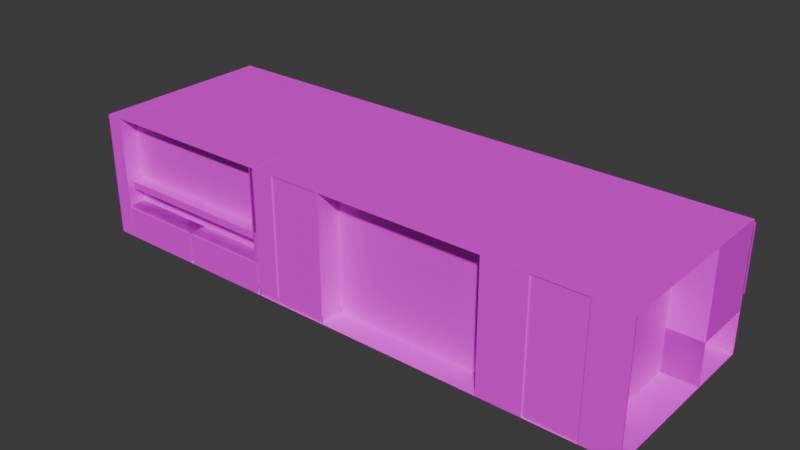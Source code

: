 # Source: lounge_room.blend  (saved by Blender 4.2.66; exported with 4.5.12 LTS)
import bpy
from mathutils import Matrix  # noqa: F401  (used for matrix-valued properties, if any)

bpy.ops.wm.read_factory_settings(use_empty=True)
scene = bpy.context.scene
scene.name = 'Scene'

# ---- collections
col_collection = bpy.data.collections.new('Collection'); scene.collection.children.link(col_collection)

# ---- images (referenced by path relative to the original .blend; pixels are not part of the script)
import os
ASSET_DIR = os.environ.get("B2B_ASSET_DIR", "")  # directory of the original .blend (textures are referenced by path, not embedded)
HERE = os.path.dirname(os.path.abspath(__file__))  # packed textures are extracted next to this script under _unpacked/

def load_image(name, relpath, width, height, colorspace="sRGB"):
    """Load a texture the original file referenced (path relative to the .blend, or extracted next to this script)."""
    p = next((c for c in (os.path.join(HERE, relpath), os.path.join(ASSET_DIR, relpath)) if relpath and os.path.exists(c)), "")
    if p:
        img = bpy.data.images.load(p, check_existing=True)
        img.name = name
    else:  # same state as the original file: an image datablock whose file is absent (Cycles renders it pink)
        img = bpy.data.images.new(name, width, height)
        img.source = "FILE"
        img.filepath = "//" + (relpath or name)
    img.colorspace_settings.name = colorspace
    return img
img_white_plaster_jpg = load_image('white_plaster.jpg', 'Textures/white_plaster.jpg', 1024, 1024, 'sRGB')
img_dark_wood_jpg = load_image('dark_wood.jpg', 'Textures/dark_wood.jpg', 1024, 1024, 'sRGB')
img_grey_carpet_jpg = load_image('grey_carpet.jpg', 'Textures/grey_carpet.jpg', 1024, 1024, 'sRGB')
img_flat_grey_carpet_jpg = load_image('flat_grey_carpet.jpg', 'Textures/flat_grey_carpet.jpg', 1024, 1024, 'sRGB')
img_grey_metal_jpg = load_image('grey_metal.jpg', 'Textures/grey_metal.jpg', 1024, 1024, 'sRGB')
img_light_wood_planks_jpg = load_image('light_wood_planks.jpg', 'Textures/light_wood_planks.jpg', 1024, 1024, 'sRGB')
img_granite_jpg = load_image('granite.jpg', 'Textures/granite.jpg', 1024, 1024, 'sRGB')
img_black_metal_jpg = load_image('black_metal.jpg', 'Textures/black_metal.jpg', 1024, 1024, 'sRGB')
img_glass_jpg = load_image('glass.jpg', 'Textures/glass.jpg', 1024, 1024, 'sRGB')
img_plaster_brick_jpg = load_image('plaster_brick.jpg', 'Textures/plaster_brick.jpg', 1024, 1024, 'sRGB')
img_clean_plaster_jpg = load_image('clean_plaster.jpg', 'Textures/clean_plaster.jpg', 1024, 1024, 'sRGB')

# ---- materials (node trees are filled in below, after node groups)
mat_white_plaster = bpy.data.materials.new('white_plaster')
mat_white_plaster.alpha_threshold = 0.0
mat_white_plaster.roughness = 0.5
mat_white_plaster.line_color = (0.0, 0.0, 0.0, 1.0)
mat_dark_wood = bpy.data.materials.new('dark_wood')
mat_grey_carpet = bpy.data.materials.new('grey_carpet')
mat_flat_grey_carpet = bpy.data.materials.new('flat_grey_carpet')
mat_grey_metal = bpy.data.materials.new('grey_metal')
mat_light_wood_planks = bpy.data.materials.new('light_wood_planks')
mat_granite = bpy.data.materials.new('granite')
mat_black_metal = bpy.data.materials.new('black_metal')
mat_glass = bpy.data.materials.new('glass')
mat_plaster_brick = bpy.data.materials.new('plaster_brick')
mat_clean_plaster = bpy.data.materials.new('clean_plaster')

# ---- material node trees
mat_white_plaster.use_nodes = True; mat_white_plaster.node_tree.nodes.clear()
_N = mat_white_plaster.node_tree.nodes; _L = mat_white_plaster.node_tree.links
n0 = _N.new('ShaderNodeOutputMaterial'); n0.name = 'Material Output'; n0.location = (300, 300)
n1 = _N.new('ShaderNodeBsdfPrincipled'); n1.name = 'Principled BSDF'; n1.location = (10, 300)
n1.inputs[3].default_value = 1.45
n2 = _N.new('ShaderNodeTexImage'); n2.name = 'Image Texture'; n2.location = (-280, 271)
n2.image = img_white_plaster_jpg
_L.new(n1.outputs[0], n0.inputs[0])
_L.new(n2.outputs[0], n1.inputs[0])
n0.is_active_output = True
mat_dark_wood.use_nodes = True; mat_dark_wood.node_tree.nodes.clear()
_N = mat_dark_wood.node_tree.nodes; _L = mat_dark_wood.node_tree.links
n0 = _N.new('ShaderNodeBsdfPrincipled'); n0.name = 'Principled BSDF'; n0.location = (10, 300)
n1 = _N.new('ShaderNodeOutputMaterial'); n1.name = 'Material Output'; n1.location = (300, 300)
n2 = _N.new('ShaderNodeTexImage'); n2.name = 'Image Texture'; n2.location = (-280, 271)
n2.image = img_dark_wood_jpg
_L.new(n0.outputs[0], n1.inputs[0])
_L.new(n2.outputs[0], n0.inputs[0])
n1.is_active_output = True
mat_grey_carpet.use_nodes = True; mat_grey_carpet.node_tree.nodes.clear()
_N = mat_grey_carpet.node_tree.nodes; _L = mat_grey_carpet.node_tree.links
n0 = _N.new('ShaderNodeBsdfPrincipled'); n0.name = 'Principled BSDF'; n0.location = (10, 300)
n1 = _N.new('ShaderNodeOutputMaterial'); n1.name = 'Material Output'; n1.location = (300, 300)
n2 = _N.new('ShaderNodeTexImage'); n2.name = 'Image Texture'; n2.location = (-280, 271)
n2.image = img_grey_carpet_jpg
_L.new(n0.outputs[0], n1.inputs[0])
_L.new(n2.outputs[0], n0.inputs[0])
n1.is_active_output = True
mat_flat_grey_carpet.use_nodes = True; mat_flat_grey_carpet.node_tree.nodes.clear()
_N = mat_flat_grey_carpet.node_tree.nodes; _L = mat_flat_grey_carpet.node_tree.links
n0 = _N.new('ShaderNodeBsdfPrincipled'); n0.name = 'Principled BSDF'; n0.location = (10, 300)
n1 = _N.new('ShaderNodeOutputMaterial'); n1.name = 'Material Output'; n1.location = (300, 300)
n2 = _N.new('ShaderNodeTexImage'); n2.name = 'Image Texture'; n2.location = (-280, 271)
n2.image = img_flat_grey_carpet_jpg
_L.new(n0.outputs[0], n1.inputs[0])
_L.new(n2.outputs[0], n0.inputs[0])
n1.is_active_output = True
mat_grey_metal.use_nodes = True; mat_grey_metal.node_tree.nodes.clear()
_N = mat_grey_metal.node_tree.nodes; _L = mat_grey_metal.node_tree.links
n0 = _N.new('ShaderNodeBsdfPrincipled'); n0.name = 'Principled BSDF'; n0.location = (10, 300)
n1 = _N.new('ShaderNodeOutputMaterial'); n1.name = 'Material Output'; n1.location = (300, 300)
n2 = _N.new('ShaderNodeTexImage'); n2.name = 'Image Texture'; n2.location = (-280, 271)
n2.image = img_grey_metal_jpg
_L.new(n0.outputs[0], n1.inputs[0])
_L.new(n2.outputs[0], n0.inputs[0])
n1.is_active_output = True
mat_light_wood_planks.use_nodes = True; mat_light_wood_planks.node_tree.nodes.clear()
_N = mat_light_wood_planks.node_tree.nodes; _L = mat_light_wood_planks.node_tree.links
n0 = _N.new('ShaderNodeBsdfPrincipled'); n0.name = 'Principled BSDF'; n0.location = (10, 300)
n1 = _N.new('ShaderNodeOutputMaterial'); n1.name = 'Material Output'; n1.location = (300, 300)
n2 = _N.new('ShaderNodeTexImage'); n2.name = 'Image Texture'; n2.location = (-280, 271)
n2.image = img_light_wood_planks_jpg
_L.new(n0.outputs[0], n1.inputs[0])
_L.new(n2.outputs[0], n0.inputs[0])
n1.is_active_output = True
mat_granite.use_nodes = True; mat_granite.node_tree.nodes.clear()
_N = mat_granite.node_tree.nodes; _L = mat_granite.node_tree.links
n0 = _N.new('ShaderNodeBsdfPrincipled'); n0.name = 'Principled BSDF'; n0.location = (10, 300)
n1 = _N.new('ShaderNodeOutputMaterial'); n1.name = 'Material Output'; n1.location = (300, 300)
n2 = _N.new('ShaderNodeTexImage'); n2.name = 'Image Texture'; n2.location = (-280, 271)
n2.image = img_granite_jpg
_L.new(n0.outputs[0], n1.inputs[0])
_L.new(n2.outputs[0], n0.inputs[0])
n1.is_active_output = True
mat_black_metal.use_nodes = True; mat_black_metal.node_tree.nodes.clear()
_N = mat_black_metal.node_tree.nodes; _L = mat_black_metal.node_tree.links
n0 = _N.new('ShaderNodeBsdfPrincipled'); n0.name = 'Principled BSDF'; n0.location = (10, 300)
n1 = _N.new('ShaderNodeOutputMaterial'); n1.name = 'Material Output'; n1.location = (300, 300)
n2 = _N.new('ShaderNodeTexImage'); n2.name = 'Image Texture'; n2.location = (-280, 271)
n2.image = img_black_metal_jpg
_L.new(n0.outputs[0], n1.inputs[0])
_L.new(n2.outputs[0], n0.inputs[0])
n1.is_active_output = True
mat_glass.use_nodes = True; mat_glass.node_tree.nodes.clear()
_N = mat_glass.node_tree.nodes; _L = mat_glass.node_tree.links
n0 = _N.new('ShaderNodeBsdfPrincipled'); n0.name = 'Principled BSDF'; n0.location = (10, 300)
n1 = _N.new('ShaderNodeOutputMaterial'); n1.name = 'Material Output'; n1.location = (300, 300)
n2 = _N.new('ShaderNodeTexImage'); n2.name = 'Image Texture'; n2.location = (-280, 271)
n2.image = img_glass_jpg
_L.new(n0.outputs[0], n1.inputs[0])
_L.new(n2.outputs[0], n0.inputs[0])
n1.is_active_output = True
mat_plaster_brick.use_nodes = True; mat_plaster_brick.node_tree.nodes.clear()
_N = mat_plaster_brick.node_tree.nodes; _L = mat_plaster_brick.node_tree.links
n0 = _N.new('ShaderNodeBsdfPrincipled'); n0.name = 'Principled BSDF'; n0.location = (10, 300)
n1 = _N.new('ShaderNodeOutputMaterial'); n1.name = 'Material Output'; n1.location = (300, 300)
n2 = _N.new('ShaderNodeTexImage'); n2.name = 'Image Texture'; n2.location = (-280, 271)
n2.image = img_plaster_brick_jpg
_L.new(n0.outputs[0], n1.inputs[0])
_L.new(n2.outputs[0], n0.inputs[0])
n1.is_active_output = True
mat_clean_plaster.use_nodes = True; mat_clean_plaster.node_tree.nodes.clear()
_N = mat_clean_plaster.node_tree.nodes; _L = mat_clean_plaster.node_tree.links
n0 = _N.new('ShaderNodeBsdfPrincipled'); n0.name = 'Principled BSDF'; n0.location = (10, 300)
n1 = _N.new('ShaderNodeOutputMaterial'); n1.name = 'Material Output'; n1.location = (300, 300)
n2 = _N.new('ShaderNodeTexImage'); n2.name = 'Image Texture'; n2.location = (-280, 271)
n2.image = img_clean_plaster_jpg
_L.new(n0.outputs[0], n1.inputs[0])
_L.new(n2.outputs[0], n0.inputs[0])
n1.is_active_output = True

# ---- world
world_world = bpy.data.worlds.new('World'); scene.world = world_world
world_world.use_nodes = True; world_world.node_tree.nodes.clear()
_N = world_world.node_tree.nodes; _L = world_world.node_tree.links
n0 = _N.new('ShaderNodeOutputWorld'); n0.name = 'World Output'; n0.location = (300, 300)
n1 = _N.new('ShaderNodeBackground'); n1.name = 'Background'; n1.location = (10, 300)
n1.inputs[0].default_value = (0.05088, 0.05088, 0.05088, 1.0)
_L.new(n1.outputs[0], n0.inputs[0])
n0.is_active_output = True
world_world.color = (0.05088, 0.05088, 0.05088)
world_world.sun_shadow_jitter_overblur = 0.0

# ---- meshes
me_plane = bpy.data.meshes.new('Plane')
me_plane.from_pydata([(-2.7, -3.953, 0.0), (2.7, -3.953, 0.0), (-2.7, 3.953, 0.0), (2.7, 3.953, 0.0), (2.454, -3.953, -1.853e-07), (2.454, 3.953, -1.853e-07), (-2.7, -1.843, 0.0), (2.7, -1.843, 0.0), (2.454, -1.843, -1.853e-07), (-2.7, -1.843, 0.73), (-2.7, -3.953, 0.73), (2.454, -3.953, 0.73), (2.7, -3.953, 0.73), (2.7, -1.843, 0.73), (2.454, -1.843, 0.73), (2.454, -3.953, 0.77), (2.7, -3.953, 0.77), (2.7, -1.843, 0.77), (2.454, -1.843, 0.77), (2.7, -1.803, 0.0), (2.454, -1.803, -1.853e-07), (2.7, -1.803, 0.73), (2.454, -1.803, 0.73), (2.7, -1.803, 0.73), (2.454, -1.803, 0.73), (2.7, -1.803, 0.77), (2.454, -1.803, 0.77)], [], [(8, 7, 3, 5), (6, 8, 5, 2), (1, 7, 13, 12), (8, 6, 9, 14), (10, 11, 14, 9), (14, 11, 15, 18), (0, 4, 11, 10), (8, 14, 22, 20), (6, 0, 10, 9), (4, 1, 12, 11), (15, 16, 17, 18), (12, 13, 17, 16), (11, 12, 16, 15), (18, 17, 25, 26), (19, 20, 22, 21), (7, 8, 20, 19), (13, 7, 19, 21), (23, 24, 26, 25), (17, 13, 23, 25), (13, 14, 24, 23), (14, 18, 26, 24)])
me_plane.polygons.foreach_set('material_index', [1, 3, 0, 0, 0, 1, 0, 1, 0, 0, 1, 0, 0, 1, 1, 0, 0, 1, 0, 0, 1])
_uv = me_plane.uv_layers.new(name='UVMap')
_uv.uv.foreach_set('vector', [0.0, 0.0, 0.5, 0.0, 0.5, 1.0, 0.0, 1.0, 0.0, 1.0, 8.944e-08, 0.0, 1.0, 5.66e-08, 1.0, 1.0, 0.0, 0.0, 0.0, 0.0, 0.0, 0.0, 0.0, 0.0, 0.8333, 0.551, 0.1667, 0.551, 0.1667, 0.4094, 0.8333, 0.4094, 0.1667, 0.0, 0.8333, 0.0, 0.8333, 0.4094, 0.1667, 0.4094, 0.6439, 0.5008, 0.6439, 0.7064, 0.5, 0.7064, 0.5, 0.5008, 0.0, 0.0, 0.0, 0.0, 0.0, 0.0, 0.0, 0.0, 0.5, 0.8324, 0.5, 0.7064, 0.5813, 0.7064, 0.5813, 0.8324, 0.0, 0.0, 0.0, 0.0, 0.0, 0.0, 0.0, 0.0, 0.0, 0.0, 0.0, 0.0, 0.0, 0.0, 0.0, 0.0, 0.5, 0.0, 1.0, 0.0, 1.0, 0.364, 0.5, 0.364, 0.0, 0.0, 0.0, 0.0, 0.0, 0.0, 0.0, 0.0, 0.0, 0.0, 0.0, 0.0, 0.0, 0.0, 0.0, 0.0, 0.5, 0.364, 1.0, 0.364, 1.0, 0.3709, 0.5, 0.3709, 1.0, 0.4969, 0.5, 0.4969, 0.5, 0.3709, 1.0, 0.3709, 1.0, 0.5, 0.5, 0.5, 0.5, 0.5, 1.0, 0.5, 0.0, 0.0, 0.0, 0.0, 0.0, 0.0, 0.0, 0.0, 0.6439, 0.8324, 0.6439, 0.8563, 0.5, 0.8563, 0.5, 0.8324, 0.0, 0.0, 0.0, 0.0, 0.0, 0.0, 0.0, 0.0, 0.0, 0.0, 0.0, 0.0, 0.0, 0.0, 0.0, 0.0, 0.6439, 0.5008, 0.5, 0.5008, 0.5, 0.4969, 0.6439, 0.4969])
me_plane.materials.append(mat_white_plaster)
me_plane.materials.append(mat_dark_wood)
me_plane.materials.append(mat_grey_carpet)
me_plane.materials.append(mat_flat_grey_carpet)
me_plane.update()
me_plane_001 = bpy.data.meshes.new('Plane.001')
me_plane_001.from_pydata([(-2.7, -7.906, -9.537e-07), (2.7, -7.906, -9.537e-07), (-2.7, 0.0, -9.537e-07), (2.7, 0.0, -9.537e-07), (-2.7, -5.284, -1.155e-06), (2.7, -5.284, -1.155e-06), (2.7, -5.284, 1.456), (2.7, -5.538e-08, 1.456), (-2.7, -5.538e-08, 1.456), (-2.7, -5.284, 1.456), (0.894, -7.906, -8.862e-07), (0.894, -1.019e-14, -8.862e-07), (0.894, -5.284, -1.087e-06), (0.894, -5.538e-08, 1.456), (0.894, -5.284, 1.456), (0.894, -7.906, 1.456), (2.7, -7.906, 1.456), (2.7, -5.284, 1.456), (0.894, -5.284, 1.456)], [], [(12, 5, 6, 14), (5, 12, 18, 17), (14, 6, 7, 13), (2, 4, 9, 8), (5, 3, 7, 6), (11, 2, 8, 13), (3, 11, 13, 7), (9, 14, 13, 8), (0, 10, 12, 4), (4, 12, 14, 9), (15, 16, 17, 18), (12, 10, 15, 18), (1, 5, 17, 16), (10, 1, 16, 15)])
me_plane_001.polygons.foreach_set('material_index', [0, 0, 1, 0, 0, 0, 0, 1, 0, 1, 1, 1, 0, 0])
_uv = me_plane_001.uv_layers.new(name='UVMap')
_uv.uv.foreach_set('vector', [0.5, 0.5, 1.0, 0.5, 1.0, 0.5, 0.5, 0.5, 1.0, 0.5, 0.5, 0.5, 0.5, 0.5, 1.0, 0.5, 6.274e-08, 0.3344, 1.255e-07, 0.0, 0.5644, 3.808e-08, 0.5644, 0.3344, 0.0, 0.0, 0.0, 0.0, 0.0, 0.0, 0.0, 0.0, 0.0, 0.0, 0.0, 0.0, 0.0, 0.0, 0.0, 0.0, 0.0, 0.0, 0.0, 0.0, 0.0, 0.0, 0.0, 0.0, 0.0, 0.0, 0.0, 0.0, 0.0, 0.0, 0.0, 0.0, 0.0, 1.0, 6.274e-08, 0.3344, 0.5644, 0.3344, 0.5644, 1.0, 0.0, 0.0, 0.5, 0.0, 0.5, 0.5, 0.0, 0.5, 0.5644, 0.6656, 0.5644, 1.711e-08, 0.7199, 6.611e-09, 0.7199, 0.6656, 0.5644, 1.0, 0.5644, 0.6656, 0.8445, 0.6656, 0.8445, 1.0, 0.8445, 0.4856, 0.8445, 3.132e-08, 1.0, 2.083e-08, 1.0, 0.4856, 0.0, 0.0, 0.0, 0.0, 0.0, 0.0, 0.0, 0.0, 0.0, 0.0, 0.0, 0.0, 0.0, 0.0, 0.0, 0.0])
me_plane_001.materials.append(mat_white_plaster)
me_plane_001.materials.append(mat_grey_metal)
me_plane_001.update()
me_plane_002 = bpy.data.meshes.new('Plane.002')
me_plane_002.from_pydata([(-2.7, 0.0, -2.145e-06), (2.7, 0.0, -2.145e-06), (-2.7, -24.41, -3.225e-06), (2.7, -24.41, -3.225e-06), (-2.7, -23.68, -4.919e-06), (2.7, -23.68, -4.919e-06), (-2.7, -16.1, -4.362e-06), (2.7, -16.1, -4.362e-06), (-2.7, -15.91, -4.784e-06), (2.7, -15.91, -4.784e-06), (2.454, -1.853e-07, -2.145e-06), (2.454, -24.41, -3.225e-06), (2.454, -23.68, -4.919e-06), (2.454, -16.1, -4.362e-06), (2.454, -15.91, -4.784e-06), (2.7, -15.91, -1.546), (2.7, -16.1, -1.546), (2.454, -16.1, -1.546), (-2.7, -16.1, -1.546), (-2.7, -15.91, -1.546), (2.454, -15.91, -1.546), (-2.7, -14.93, -4.822e-06), (2.7, -14.93, -4.822e-06), (2.454, -14.93, -4.822e-06), (-2.7, -12.76, -4.515e-06), (2.7, -12.76, -4.515e-06), (2.454, -12.76, -4.515e-06), (-2.7, -12.61, -4.543e-06), (2.7, -12.61, -4.543e-06), (2.454, -12.61, -4.543e-06), (-2.7, -1.456, -2.4e-06), (2.7, -1.456, -2.4e-06), (2.454, -1.456, -2.4e-06), (2.7, -1.538, -2.401e-06), (2.454, -1.538, -2.401e-06), (-2.7, -1.538, -2.401e-06), (2.7, -3.708, -2.817e-06), (2.454, -3.708, -2.817e-06), (-2.7, -3.708, -2.817e-06), (2.7, -5.576, -3.177e-06), (2.454, -5.576, -3.177e-06), (-2.7, -5.576, -3.177e-06), (2.7, -5.576, -1.036), (2.7, -12.61, -1.036), (2.454, -5.576, -1.036), (2.454, -12.61, -1.036), (-2.7, -12.61, -1.036), (-2.7, -5.576, -1.036), (2.7, -12.76, -0.04), (2.7, -14.93, -0.04), (2.454, -12.76, -0.04), (2.454, -14.93, -0.04), (-2.7, -14.93, -0.04), (-2.7, -12.76, -0.04), (-2.7, -3.708, -0.04), (-2.7, -1.538, -0.04), (2.7, -1.538, -0.04), (2.454, -1.538, -0.04), (2.7, -3.708, -0.04), (2.454, -3.708, -0.04), (1.334, -24.41, -3.225e-06), (1.334, -23.68, -4.919e-06), (1.334, -16.1, -4.362e-06), (1.334, -15.91, -4.784e-06), (1.334, -2.026e-07, -2.145e-06), (1.334, -16.1, -1.546), (1.334, -15.91, -1.546), (1.334, -14.93, -4.822e-06), (1.334, -12.76, -4.515e-06), (1.334, -12.61, -4.543e-06), (1.334, -1.456, -2.4e-06), (1.334, -1.538, -2.401e-06), (1.334, -3.708, -2.817e-06), (1.334, -5.576, -3.177e-06), (1.334, -12.61, -1.036), (1.334, -5.576, -1.036), (1.334, -14.93, -0.04), (1.334, -12.76, -0.04), (1.334, -1.538, -0.04), (1.334, -3.708, -0.04), (1.264, -24.41, -3.225e-06), (1.264, -23.68, -4.919e-06), (1.264, -16.1, -4.362e-06), (1.264, -15.91, -4.784e-06), (1.264, -16.1, -1.546), (1.264, -15.91, -1.546), (1.264, -14.93, -4.822e-06), (1.264, -12.76, -4.515e-06), (1.264, -12.61, -4.543e-06), (1.264, -1.456, -2.4e-06), (1.264, -1.538, -2.401e-06), (1.264, -3.708, -2.817e-06), (1.264, -5.576, -3.177e-06), (1.264, -12.61, -1.036), (1.264, -5.576, -1.036), (1.264, -14.93, -0.04), (1.264, -12.76, -0.04), (1.264, -1.538, -0.04), (1.264, -3.708, -0.04), (1.264, -2.483e-07, -2.145e-06), (1.334, -16.1, -1.546), (1.334, -23.68, -1.546), (1.264, -23.68, -1.546), (1.264, -16.1, -1.546), (1.192, -23.61, -0.736), (-2.628, -23.61, -0.736), (-2.628, -16.18, -0.736), (1.192, -16.18, -0.736), (0.526, -24.41, -3.225e-06), (0.526, -23.68, -4.919e-06), (0.526, -16.1, -4.362e-06), (0.526, -15.91, -4.784e-06), (0.526, -16.1, -1.546), (0.526, -15.91, -1.546), (0.526, -14.93, -4.822e-06), (0.526, -12.76, -4.515e-06), (0.526, -12.61, -4.543e-06), (0.526, -1.456, -2.4e-06), (0.526, -1.538, -2.401e-06), (0.526, -3.708, -2.817e-06), (0.526, -5.576, -3.177e-06), (0.526, -12.61, -1.036), (0.526, -5.576, -1.036), (0.526, -14.93, -0.04), (0.526, -12.76, -0.04), (0.526, -1.538, -0.04), (0.526, -3.708, -0.04), (0.526, -2.181e-07, -2.145e-06), (0.4459, -23.53, -0.736), (0.4459, -16.26, -0.736), (0.054, -24.41, -3.225e-06), (0.054, -23.68, -4.919e-06), (0.054, -16.1, -4.362e-06), (0.054, -15.91, -4.784e-06), (0.054, -16.1, -1.546), (0.054, -15.91, -1.546), (0.054, -14.93, -4.822e-06), (0.054, -12.76, -4.515e-06), (0.054, -12.61, -4.543e-06), (0.054, -1.456, -2.4e-06), (0.054, -1.538, -2.401e-06), (0.054, -3.708, -2.817e-06), (0.054, -5.576, -3.177e-06), (0.054, -12.61, -1.036), (0.054, -5.576, -1.036), (0.054, -14.93, -0.04), (0.054, -12.76, -0.04), (0.054, -1.538, -0.04), (0.054, -3.708, -0.04), (0.1341, -23.53, -0.736), (0.1341, -16.26, -0.736), (0.054, -1.952e-07, -2.145e-06), (0.054, -23.68, -0.736), (-2.7, -23.68, -0.736), (-2.7, -16.1, -0.736), (0.054, -16.1, -0.736), (1.264, -16.1, -0.736), (1.264, -23.68, -0.736), (0.526, -23.68, -0.736), (0.526, -16.1, -0.736), (0.526, -16.18, -0.736), (0.526, -23.61, -0.736), (0.054, -16.18, -0.736), (0.054, -23.61, -0.736), (0.4459, -16.26, -0.17), (0.4459, -23.53, -0.17), (0.1341, -16.26, -0.17), (0.1341, -23.53, -0.17), (2.7, -19.83, -4.768e-06), (2.7, -19.96, -4.53e-06), (-2.7, -19.96, -4.53e-06), (-2.7, -19.83, -4.768e-06), (2.454, -19.83, -4.768e-06), (2.454, -19.96, -4.53e-06), (1.334, -19.83, -4.768e-06), (1.334, -19.96, -4.53e-06), (1.264, -19.83, -4.768e-06), (1.264, -19.96, -4.53e-06), (1.334, -19.83, -1.546), (1.334, -19.96, -1.546), (1.264, -19.83, -1.546), (1.264, -19.96, -1.546), (-2.7, -19.96, -0.736), (-2.7, -19.83, -0.736), (1.264, -19.83, -0.736), (1.264, -19.96, -0.736), (0.526, -19.83, -0.736), (0.526, -19.96, -0.736), (0.054, -19.83, -0.736), (0.054, -19.96, -0.736), (-2.628, -19.96, -0.736), (-2.628, -19.83, -0.736), (1.192, -19.83, -0.736), (1.192, -19.96, -0.736), (0.4459, -19.83, -0.736), (0.4459, -19.95, -0.736), (0.1341, -19.83, -0.736), (0.1341, -19.95, -0.736), (0.4459, -19.83, -0.17), (0.4459, -19.95, -0.17), (0.1341, -19.83, -0.17), (0.1341, -19.95, -0.17), (2.7, -19.83, -0.5897), (2.7, -19.96, -0.5897), (2.454, -19.83, -0.5897), (2.454, -19.96, -0.5897), (1.334, -19.83, -0.5897), (1.334, -19.96, -0.5897), (-2.7, -4.628, -2.994e-06), (2.7, -4.628, -2.994e-06), (2.454, -4.628, -2.994e-06), (1.334, -4.628, -2.994e-06), (1.264, -4.628, -2.994e-06), (0.526, -4.628, -2.994e-06), (0.054, -4.628, -2.994e-06), (2.7, -5.576, -1.076), (2.7, -12.61, -1.076), (2.454, -5.576, -1.076), (2.454, -12.61, -1.076), (2.454, -12.61, -0.04), (2.7, -12.61, -0.04), (2.454, -5.576, -0.04), (-2.7, -5.576, -0.04), (-2.7, -12.61, -0.04), (2.7, -5.576, -0.04), (1.334, -12.61, -0.04), (1.334, -5.576, -0.04), (1.264, -5.576, -0.04), (1.264, -12.61, -0.04), (0.526, -5.576, -0.04), (0.526, -12.61, -0.04), (0.054, -5.576, -0.04), (0.054, -12.61, -0.04), (2.7, -12.61, -0.04), (2.7, -12.76, -0.04), (2.454, -12.61, -0.04), (2.454, -12.76, -0.04), (2.454, -12.65, -0.04), (2.454, -12.65, -1.036), (2.7, -12.65, -1.036), (2.7, -12.65, -0.04), (2.7, -12.61, -1.076), (2.454, -12.61, -1.076), (2.7, -12.65, -1.076), (2.454, -12.65, -1.076), (2.7, -14.93, -0.04), (2.7, -15.91, -0.04), (2.454, -15.91, -0.04), (2.454, -14.93, -0.04), (-2.7, -15.91, -0.04), (-2.7, -16.1, -0.04), (2.7, -16.1, -0.04), (2.7, -15.91, -0.04), (2.454, -15.91, -0.04), (2.454, -16.1, -0.04), (1.334, -15.91, -0.04), (1.334, -16.1, -0.04), (1.264, -15.91, -0.04), (1.264, -16.1, -0.04), (0.526, -15.91, -0.04), (0.526, -16.1, -0.04), (0.054, -15.91, -0.04), (0.054, -16.1, -0.04), (2.7, -15.87, -1.546), (2.454, -15.87, -1.546), (2.7, -15.87, -0.04), (2.454, -15.87, -0.04), (2.7, -16.14, -1.546), (2.454, -16.14, -1.546), (2.7, -16.14, -0.04), (2.454, -16.14, -0.04), (2.7, -15.91, -1.586), (2.7, -16.1, -1.586), (2.454, -16.1, -1.586), (2.454, -15.91, -1.586), (2.7, -15.91, -1.586), (2.454, -15.91, -1.586), (2.7, -15.87, -1.586), (2.454, -15.87, -1.586), (2.7, -16.1, -1.586), (2.454, -16.1, -1.586), (2.7, -16.14, -1.586), (2.454, -16.14, -1.586)], [], [(12, 5, 3, 11), (173, 169, 5, 12), (252, 251, 16, 15), (23, 22, 245, 248), (67, 23, 14, 63), (250, 249, 19, 18), (175, 173, 12, 61), (61, 12, 11, 60), (275, 276, 278, 277), (66, 20, 17, 65), (15, 20, 276, 275), (262, 250, 18, 134), (16, 251, 269, 267), (255, 253, 20, 66), (21, 24, 53, 52), (68, 26, 50, 77), (26, 29, 235, 236), (69, 29, 26, 68), (226, 221, 44, 75), (43, 220, 240, 239), (10, 1, 31, 32), (64, 10, 32, 70), (32, 31, 33, 34), (70, 32, 34, 71), (33, 36, 58, 56), (141, 38, 54, 148), (210, 209, 39, 40), (211, 210, 40, 73), (75, 44, 45, 74), (42, 43, 216, 215), (223, 222, 47, 46), (232, 223, 46, 143), (221, 224, 42, 44), (224, 220, 43, 42), (77, 50, 51, 76), (50, 48, 49, 51), (136, 21, 52, 145), (25, 22, 49, 48), (26, 25, 48, 50), (22, 23, 51, 49), (57, 56, 58, 59), (78, 57, 59, 79), (34, 33, 56, 57), (36, 37, 59, 58), (71, 34, 57, 78), (38, 35, 55, 54), (90, 71, 78, 97), (97, 78, 79, 98), (23, 67, 76, 51), (96, 77, 76, 95), (219, 225, 74, 45), (94, 75, 74, 93), (212, 211, 73, 92), (37, 72, 79, 59), (89, 70, 71, 90), (99, 64, 70, 89), (227, 226, 75, 94), (88, 69, 68, 87), (87, 68, 77, 96), (257, 255, 66, 85), (254, 256, 65, 17), (85, 66, 65, 84), (81, 61, 60, 80), (175, 61, 101, 179), (86, 67, 63, 83), (114, 86, 83, 111), (131, 4, 153, 152), (109, 81, 80, 108), (113, 85, 84, 112), (259, 257, 85, 113), (115, 87, 96, 124), (116, 88, 87, 115), (229, 227, 94, 122), (127, 99, 89, 117), (117, 89, 90, 118), (213, 212, 92, 120), (122, 94, 93, 121), (124, 96, 95, 123), (125, 97, 98, 126), (118, 90, 97, 125), (67, 86, 95, 76), (225, 228, 93, 74), (72, 91, 98, 79), (256, 258, 84, 65), (181, 179, 101, 102), (61, 81, 102, 101), (176, 82, 103, 180), (82, 62, 100, 103), (187, 193, 104, 161), (177, 81, 157, 185), (110, 82, 156, 159), (171, 6, 154, 183), (132, 110, 159, 155), (128, 149, 167, 165), (140, 118, 125, 147), (147, 125, 126, 148), (146, 124, 123, 145), (144, 122, 121, 143), (214, 213, 120, 142), (139, 117, 118, 140), (151, 127, 117, 139), (231, 229, 122, 144), (138, 116, 115, 137), (137, 115, 124, 146), (261, 259, 113, 135), (135, 113, 112, 134), (131, 109, 108, 130), (81, 109, 158, 157), (136, 114, 111, 133), (86, 114, 123, 95), (228, 230, 121, 93), (91, 119, 126, 98), (258, 260, 112, 84), (21, 136, 133, 8), (4, 131, 130, 2), (19, 135, 134, 18), (249, 261, 135, 19), (24, 137, 146, 53), (27, 138, 137, 24), (222, 231, 144, 47), (0, 151, 139, 30), (30, 139, 140, 35), (208, 214, 142, 41), (47, 144, 143, 46), (53, 146, 145, 52), (55, 147, 148, 54), (35, 140, 147, 55), (190, 189, 163, 105), (6, 132, 155, 154), (109, 131, 152, 158), (114, 136, 145, 123), (230, 232, 143, 121), (119, 141, 148, 126), (260, 262, 134, 112), (105, 163, 152, 153), (190, 105, 153, 182), (162, 106, 154, 155), (192, 107, 156, 184), (161, 104, 157, 158), (107, 160, 159, 156), (163, 161, 158, 152), (160, 162, 155, 159), (194, 129, 160, 186), (197, 149, 163, 189), (149, 128, 161, 163), (129, 150, 162, 160), (201, 199, 165, 167), (195, 128, 165, 199), (150, 129, 164, 166), (196, 150, 166, 200), (149, 197, 201, 167), (197, 196, 200, 201), (129, 194, 198, 164), (194, 195, 199, 198), (166, 164, 198, 200), (200, 198, 199, 201), (150, 196, 188, 162), (196, 197, 189, 188), (128, 195, 187, 161), (195, 194, 186, 187), (104, 193, 185, 157), (193, 192, 184, 185), (106, 191, 183, 154), (191, 190, 182, 183), (106, 162, 188, 191), (191, 188, 189, 190), (4, 170, 182, 153), (170, 171, 183, 182), (82, 176, 184, 156), (176, 177, 185, 184), (160, 107, 192, 186), (186, 192, 193, 187), (81, 177, 181, 102), (177, 176, 180, 181), (103, 100, 178, 180), (180, 178, 179, 181), (62, 174, 178, 100), (174, 175, 179, 178), (62, 13, 172, 174), (169, 173, 205, 203), (13, 7, 168, 172), (168, 169, 203, 202), (206, 204, 205, 207), (204, 202, 203, 205), (173, 175, 207, 205), (172, 168, 202, 204), (175, 174, 206, 207), (174, 172, 204, 206), (38, 141, 214, 208), (141, 119, 213, 214), (119, 91, 212, 213), (91, 72, 211, 212), (72, 37, 210, 211), (37, 36, 209, 210), (217, 215, 216, 218), (44, 42, 215, 217), (43, 45, 218, 216), (45, 44, 217, 218), (116, 138, 232, 230), (41, 142, 231, 222), (88, 116, 230, 228), (142, 120, 229, 231), (69, 88, 228, 225), (120, 92, 227, 229), (92, 73, 226, 227), (29, 69, 225, 219), (39, 28, 220, 224), (40, 39, 224, 221), (138, 27, 223, 232), (27, 41, 222, 223), (28, 29, 219, 220), (73, 40, 221, 226), (235, 233, 234, 236), (29, 28, 233, 235), (25, 26, 236, 234), (28, 25, 234, 233), (240, 237, 238, 239), (45, 43, 241, 242), (219, 45, 238, 237), (220, 219, 237, 240), (242, 241, 243, 244), (43, 239, 243, 241), (239, 238, 244, 243), (238, 45, 242, 244), (248, 245, 246, 247), (9, 14, 247, 246), (22, 9, 246, 245), (14, 23, 248, 247), (110, 132, 262, 260), (8, 133, 261, 249), (82, 110, 260, 258), (133, 111, 259, 261), (62, 82, 258, 256), (111, 83, 257, 259), (13, 62, 256, 254), (83, 63, 255, 257), (63, 14, 253, 255), (7, 13, 254, 251), (132, 6, 250, 262), (14, 9, 252, 253), (6, 8, 249, 250), (9, 7, 251, 252), (266, 265, 263, 264), (252, 15, 263, 265), (253, 252, 265, 266), (20, 253, 266, 264), (269, 270, 268, 267), (254, 17, 268, 270), (268, 17, 280, 282), (251, 254, 270, 269), (274, 271, 272, 273), (17, 20, 274, 273), (263, 15, 275, 277), (15, 16, 272, 271), (20, 264, 278, 276), (264, 263, 277, 278), (280, 279, 281, 282), (267, 268, 282, 281), (17, 16, 279, 280), (16, 267, 281, 279)])
me_plane_002.polygons.foreach_set('material_index', [0, 2, 0, 1, 0, 0, 2, 0, 1, 0, 0, 0, 0, 0, 1, 1, 1, 0, 0, 0, 0, 0, 0, 0, 1, 1, 0, 0, 3, 0, 0, 3, 0, 0, 1, 1, 1, 1, 1, 1, 1, 1, 1, 1, 1, 0, 1, 1, 1, 1, 3, 3, 0, 1, 0, 0, 0, 0, 1, 0, 0, 0, 0, 2, 0, 0, 0, 0, 0, 0, 1, 0, 3, 0, 0, 0, 3, 1, 1, 1, 1, 3, 1, 0, 2, 0, 2, 0, 2, 0, 0, 0, 0, 2, 1, 1, 1, 3, 0, 0, 0, 3, 0, 1, 0, 0, 0, 0, 0, 1, 3, 1, 0, 0, 0, 0, 0, 1, 0, 3, 0, 0, 0, 3, 1, 1, 1, 2, 0, 0, 1, 3, 1, 0, 2, 2, 2, 2, 2, 2, 2, 2, 2, 2, 2, 2, 2, 2, 2, 2, 2, 2, 2, 2, 2, 2, 2, 2, 2, 2, 2, 2, 2, 2, 2, 2, 0, 0, 0, 0, 2, 2, 2, 2, 2, 2, 2, 2, 2, 2, 2, 0, 2, 2, 2, 2, 0, 2, 0, 0, 0, 0, 0, 0, 1, 0, 0, 1, 0, 0, 0, 0, 0, 0, 0, 0, 0, 0, 0, 0, 0, 0, 1, 0, 1, 0, 1, 0, 1, 0, 1, 0, 1, 1, 1, 0, 0, 1, 0, 0, 0, 0, 0, 0, 0, 0, 0, 0, 0, 0, 0, 0, 1, 0, 0, 1, 1, 1, 1, 0, 1, 1, 0, 0, 1, 1, 1, 1, 0, 0])
_uv = me_plane_002.uv_layers.new(name='UVMap')
_uv.uv.foreach_set('vector', [0.5, 0.5, 1.0, 0.5, 1.0, 1.0, 0.5, 1.0, -0.405, 0.4415, -0.405, 0.2299, 0.4844, 0.2299, 0.4844, 0.4415, 0.0, 0.0, 0.0, 0.0, 0.0, 0.0, 0.0, 0.0, 0.9651, 0.6232, 0.9651, 0.6425, 0.9651, 0.6425, 0.9651, 0.6232, 0.2927, 0.6813, 0.1667, 0.6813, 0.1667, 0.5152, 0.2927, 0.5152, 0.0, 0.0, 0.0, 0.0, 0.0, 0.0, 0.0, 0.0, -0.405, 1.405, -0.405, 0.4415, 0.4844, 0.4415, 0.4844, 1.405, 0.25, 0.5, 0.5, 0.5, 0.5, 1.0, 0.25, 1.0, 0.7688, 0.6622, 0.7688, 0.5723, 0.8354, 0.5723, 0.8354, 0.6622, 0.2927, 0.9743, 0.1667, 0.9743, 0.1667, 0.9423, 0.2927, 0.9423, 0.0, 0.0, 0.0, 0.0, 0.0, 0.0, 0.0, 0.0, 0.3028, 0.261, 0.6128, 0.261, 0.6128, 0.5152, 0.3028, 0.5152, 0.0, 0.0, 0.0, 0.0, 0.0, 0.0, 0.0, 0.0, 0.6206, 0.006752, 0.7467, 0.006752, 0.7467, 0.261, 0.6206, 0.261, 0.9825, 0.3883, 0.9825, 0.2176, 1.0, 0.2176, 1.0, 0.3883, 0.9476, 0.4397, 0.9476, 0.2369, 0.9651, 0.2369, 0.9651, 0.4397, 0.6439, 0.9009, 0.6439, 0.9131, 0.5, 0.9131, 0.5, 0.9009, 0.2927, 1.0, 0.1667, 1.0, 0.1667, 0.9743, 0.2927, 0.9743, 0.25, 0.01465, 0.5, 0.01465, 0.5, 0.01465, 0.25, 0.01465, 0.0, 0.0, 0.0, 0.0, 0.0, 0.0, 0.0, 0.0, 0.5, 0.0, 1.0, 0.0, 1.0, 0.007812, 0.5, 0.007812, 0.25, 0.0, 0.5, 0.0, 0.5, 0.007812, 0.25, 0.007812, 0.5, 0.007812, 1.0, 0.007812, 1.0, 0.01172, 0.5, 0.01172, 0.25, 0.007812, 0.5, 0.007812, 0.5, 0.01172, 0.25, 0.01172, 0.4346, 0.4167, 0.7025, 0.4167, 0.7025, 0.4241, 0.4346, 0.4241, 0.7936, 0.4019, 0.8333, 0.4019, 0.8333, 0.4093, 0.7936, 0.4093, 0.5, 0.01416, 1.0, 0.01416, 1.0, 0.01465, 0.5, 0.01465, 0.25, 0.01416, 0.5, 0.01416, 0.5, 0.01465, 0.25, 0.01465, 0.2494, 0.7793, 0.1667, 0.7793, 0.1667, 0.0, 0.2494, 0.0, 0.0, 0.0, 0.0, 0.0, 0.0, 0.0, 0.0, 0.0, 0.0, 0.0, 0.0, 0.0, 0.0, 0.0, 0.0, 0.0, 0.344, 0.7793, 0.5474, 0.7793, 0.5474, 0.8896, 0.344, 0.8896, 0.5, 0.01465, 1.0, 0.01465, 1.0, 0.01465, 0.5, 0.01465, 0.0, 0.0, 0.0, 0.0, 0.0, 0.0, 0.0, 0.0, 0.421, 0.7827, 0.421, 1.0, -7.55e-08, 1.0, -5.909e-08, 0.7827, 4.283e-07, 0.2369, 4.165e-07, 0.2176, 0.9476, 0.2176, 0.9476, 0.2369, 0.9651, 0.2429, 0.9651, 0.2176, 0.9825, 0.2176, 0.9825, 0.2429, 1.0, 0.3883, 1.0, 0.5591, 0.9825, 0.5591, 0.9825, 0.3883, 0.9476, 0.2369, 0.9476, 0.2176, 0.9651, 0.2176, 0.9651, 0.2369, 0.9651, 0.6425, 0.9651, 0.6232, 0.9825, 0.6232, 0.9825, 0.6425, 0.197, 0.4019, 0.1667, 0.4019, 0.1667, 0.0, 0.197, 0.0, 0.421, 0.7827, 0.421, 1.0, -2.924e-08, 1.0, -5.909e-08, 0.7827, 0.803, 0.4093, 0.8333, 0.4093, 0.8333, 0.4167, 0.803, 0.4167, 0.1667, 0.4019, 0.197, 0.4019, 0.197, 0.4093, 0.1667, 0.4093, 0.4848, 0.4093, 0.803, 0.4093, 0.803, 0.4167, 0.4848, 0.4167, 0.1667, 0.4167, 0.4346, 0.4167, 0.4346, 0.4241, 0.1667, 0.4241, 0.3257, 0.4093, 0.4848, 0.4093, 0.4848, 0.4167, 0.3257, 0.4167, 0.421, 0.7691, 0.421, 0.7827, -5.909e-08, 0.7827, -5.807e-08, 0.7691, 0.9651, 0.6232, 0.9651, 0.4204, 0.9825, 0.4204, 0.9825, 0.6232, 0.421, 0.7691, 0.421, 0.7827, -5.909e-08, 0.7827, -5.807e-08, 0.7691, 0.1667, 0.7793, 0.2494, 0.7793, 0.2494, 0.8896, 0.1667, 0.8896, 0.2546, 0.7793, 0.2494, 0.7793, 0.2494, 0.0, 0.2546, 0.0, 0.125, 0.01416, 0.25, 0.01416, 0.25, 0.01465, 0.125, 0.01465, 0.197, 0.4019, 0.5152, 0.4019, 0.5152, 0.4093, 0.197, 0.4093, 0.125, 0.007812, 0.25, 0.007812, 0.25, 0.01172, 0.125, 0.01172, 0.125, 0.0, 0.25, 0.0, 0.25, 0.007812, 0.125, 0.007812, 0.125, 0.01465, 0.25, 0.01465, 0.25, 0.01465, 0.125, 0.01465, 0.3006, 1.0, 0.2927, 1.0, 0.2927, 0.9743, 0.3006, 0.9743, 0.9476, 0.5411, 0.9476, 0.4397, 0.9651, 0.4397, 0.9651, 0.5411, 0.6128, 0.006752, 0.6206, 0.006752, 0.6206, 0.261, 0.6128, 0.261, 0.1667, 0.688, 0.2927, 0.688, 0.2927, 0.9423, 0.1667, 0.9423, 0.3006, 0.9743, 0.2927, 0.9743, 0.2927, 0.9423, 0.3006, 0.9423, 0.125, 0.5, 0.25, 0.5, 0.25, 1.0, 0.125, 1.0, 0.1563, 0.5099, 0.1563, 0.8537, 0.01358, 0.8537, 0.01358, 0.5099, 0.3006, 0.6813, 0.2927, 0.6813, 0.2927, 0.5152, 0.3006, 0.5152, 0.3836, 0.6813, 0.3006, 0.6813, 0.3006, 0.5152, 0.3836, 0.5152, 0.03125, 0.5, 0.0, 0.5, 0.0, 0.5, 0.03125, 0.5, 0.0625, 0.5, 0.125, 0.5, 0.125, 1.0, 0.0625, 1.0, 0.3836, 0.9743, 0.3006, 0.9743, 0.3006, 0.9423, 0.3836, 0.9423, 0.5297, 0.006752, 0.6128, 0.006752, 0.6128, 0.261, 0.5297, 0.261, 0.9476, 0.5918, 0.9476, 0.5411, 0.9651, 0.5411, 0.9651, 0.5918, 0.3836, 1.0, 0.3006, 1.0, 0.3006, 0.9743, 0.3836, 0.9743, 0.405, 0.8896, 0.4595, 0.8896, 0.4595, 1.0, 0.405, 1.0, 0.0625, 0.0, 0.125, 0.0, 0.125, 0.007812, 0.0625, 0.007812, 0.0625, 0.007812, 0.125, 0.007812, 0.125, 0.01172, 0.0625, 0.01172, 0.4351, 0.1756, 0.344, 0.1756, 0.344, 0.0, 0.4351, 0.0, 0.3091, 0.7793, 0.2546, 0.7793, 0.2546, 0.0, 0.3091, 0.0, 0.421, 0.6259, 0.421, 0.7691, -5.807e-08, 0.7691, -4.726e-08, 0.6259, 0.421, 0.6259, 0.421, 0.7691, -5.807e-08, 0.7691, -4.726e-08, 0.6259, 0.2462, 0.4093, 0.3257, 0.4093, 0.3257, 0.4167, 0.2462, 0.4167, 0.9651, 0.4204, 0.9651, 0.319, 0.9825, 0.319, 0.9825, 0.4204, 0.2494, 0.7793, 0.2546, 0.7793, 0.2546, 0.8896, 0.2494, 0.8896, 0.5152, 0.4019, 0.6743, 0.4019, 0.6743, 0.4093, 0.5152, 0.4093, 0.25, 0.25, 0.125, 0.25, 0.125, 0.25, 0.25, 0.25, 0.3056, 0.4979, 0.2991, 0.4979, 0.2991, 0.1541, 0.3056, 0.1541, 0.25, 0.5, 0.125, 0.5, 0.125, 0.5, 0.25, 0.5, 0.2991, 0.5099, 0.2991, 0.8537, 0.1563, 0.8537, 0.1563, 0.5099, 0.125, 0.25, 0.25, 0.25, 0.25, 0.25, 0.125, 0.25, 0.5153, 0.2299, 0.5153, -0.3429, 1.388, -0.3429, 1.388, 0.2299, 0.125, 0.4167, 0.125, 0.5, 0.125, 0.5, 0.125, 0.4167, 0.0625, 0.25, 0.125, 0.25, 0.125, 0.25, 0.0625, 0.25, 0.0, 0.0, 0.0, 0.0, 0.0, 0.0, 0.0, 0.0, 0.03125, 0.25, 0.0625, 0.25, 0.0625, 0.25, 0.03125, 0.25, 0.1986, 0.07784, 0.1557, 0.07784, 0.1557, 0.0, 0.1986, 0.0, 0.2064, 0.4093, 0.2462, 0.4093, 0.2462, 0.4167, 0.2064, 0.4167, 0.421, 0.5343, 0.421, 0.6259, -4.726e-08, 0.6259, -4.034e-08, 0.5343, 0.421, 0.5343, 0.421, 0.6259, -4.726e-08, 0.6259, -4.034e-08, 0.5343, 0.344, 0.7793, 0.3091, 0.7793, 0.3091, 0.0, 0.344, 0.0, 0.4933, 0.1756, 0.4351, 0.1756, 0.4351, 0.0, 0.4933, 0.0, 0.03125, 0.007812, 0.0625, 0.007812, 0.0625, 0.01172, 0.03125, 0.01172, 0.03125, 0.0, 0.0625, 0.0, 0.0625, 0.007812, 0.03125, 0.007812, 0.3701, 0.8896, 0.405, 0.8896, 0.405, 1.0, 0.3701, 1.0, 0.4368, 1.0, 0.3836, 1.0, 0.3836, 0.9743, 0.4368, 0.9743, 0.9476, 0.6172, 0.9476, 0.5918, 0.9651, 0.5918, 0.9651, 0.6172, 0.4766, 0.006752, 0.5297, 0.006752, 0.5297, 0.261, 0.4766, 0.261, 0.4368, 0.9743, 0.3836, 0.9743, 0.3836, 0.9423, 0.4368, 0.9423, 0.03125, 0.5, 0.0625, 0.5, 0.0625, 1.0, 0.03125, 1.0, 0.125, 0.5, 0.0625, 0.5, 0.0625, 0.5, 0.125, 0.5, 0.4368, 0.6813, 0.3836, 0.6813, 0.3836, 0.5152, 0.4368, 0.5152, 0.9651, 0.319, 0.9651, 0.2683, 0.9825, 0.2683, 0.9825, 0.319, 0.2546, 0.7793, 0.3091, 0.7793, 0.3091, 0.8896, 0.2546, 0.8896, 0.6743, 0.4019, 0.7538, 0.4019, 0.7538, 0.4093, 0.6743, 0.4093, 0.1667, 0.261, 0.2497, 0.261, 0.2497, 0.5152, 0.1667, 0.5152, 0.7467, 0.6813, 0.4368, 0.6813, 0.4368, 0.5152, 0.7467, 0.5152, 0.0, 0.5, 0.03125, 0.5, 0.03125, 1.0, 0.0, 1.0, 0.7467, 0.9743, 0.4368, 0.9743, 0.4368, 0.9423, 0.7467, 0.9423, 0.1667, 0.006752, 0.4766, 0.006752, 0.4766, 0.261, 0.1667, 0.261, 0.9476, 0.6425, 0.9476, 0.6172, 0.9651, 0.6172, 0.9651, 0.6425, 0.7467, 1.0, 0.4368, 1.0, 0.4368, 0.9743, 0.7467, 0.9743, 0.1667, 0.8896, 0.3701, 0.8896, 0.3701, 1.0, 0.1667, 1.0, 0.0, 0.0, 0.03125, 0.0, 0.03125, 0.007812, 0.0, 0.007812, 0.0, 0.007812, 0.03125, 0.007812, 0.03125, 0.01172, 0.0, 0.01172, 0.8333, 0.1756, 0.4933, 0.1756, 0.4933, 0.0, 0.8333, 0.0, 0.5474, 0.7793, 0.344, 0.7793, 0.344, 0.0, 0.5474, 0.0, 0.421, 1.243e-07, 0.421, 0.5343, -4.034e-08, 0.5343, 0.0, 0.0, 0.421, 7.805e-08, 0.421, 0.5343, -4.034e-08, 0.5343, 4.626e-08, 3.492e-15, 0.1667, 0.4093, 0.2064, 0.4093, 0.2064, 0.4167, 0.1667, 0.4167, 0.5146, 1.346, 0.5146, -0.3459, 1.346, -0.3459, 1.346, 1.346, 0.0, 0.25, 0.03125, 0.25, 0.03125, 0.25, 0.0, 0.25, 0.0625, 0.5, 0.03125, 0.5, 0.03125, 0.5, 0.0625, 0.5, 0.9651, 0.2683, 0.9651, 0.2429, 0.9825, 0.2429, 0.9825, 0.2683, 0.3091, 0.7793, 0.344, 0.7793, 0.344, 0.8896, 0.3091, 0.8896, 0.7538, 0.4019, 0.7936, 0.4019, 0.7936, 0.4093, 0.7538, 0.4093, 0.2497, 0.261, 0.3028, 0.261, 0.3028, 0.5152, 0.2497, 0.5152, 0.0008191, 0.4976, 0.03125, 0.4976, 0.03125, 0.5, 0.0, 0.5, 0.0008191, 0.4159, 0.0008191, 0.4976, 0.0, 0.5, 0.0, 0.4167, 0.03125, 0.2524, 0.0008191, 0.2524, 0.0, 0.25, 0.03125, 0.25, 0.4847, -0.3429, -0.3877, -0.3429, -0.405, -0.405, 0.4844, -0.405, 0.0625, 0.4976, 0.1189, 0.4976, 0.125, 0.5, 0.0625, 0.5, 0.1189, 0.2524, 0.0625, 0.2524, 0.0625, 0.25, 0.125, 0.25, 0.03125, 0.4976, 0.0625, 0.4976, 0.0625, 0.5, 0.03125, 0.5, 0.0625, 0.2524, 0.03125, 0.2524, 0.03125, 0.25, 0.0625, 0.25, 0.05719, 0.335, 0.05719, 0.255, 0.0625, 0.2524, 0.0625, 0.3341, 0.03656, 0.415, 0.03656, 0.495, 0.03125, 0.4976, 0.03125, 0.4159, 0.03656, 0.495, 0.0572, 0.495, 0.0625, 0.4976, 0.03125, 0.4976, 0.05719, 0.255, 0.03655, 0.255, 0.03125, 0.2524, 0.0625, 0.2524, 0.04287, 0.4914, 2.502e-08, 0.4914, 0.0, 0.0, 0.04287, -6.474e-09, 4.41e-08, 0.4914, 8.197e-09, 3.583e-16, 0.07784, 3.402e-09, 0.07784, 0.4914, 0.1986, 0.1557, 0.1557, 0.1557, 0.1557, 0.07784, 0.1986, 0.07784, 0.07784, 0.4914, 0.07784, -5.877e-09, 0.1557, -1.175e-08, 0.1557, 0.4914, 0.07784, 1.0, 0.07784, 0.5086, 0.1557, 0.5086, 0.1557, 1.0, 0.07784, 0.5086, 0.07784, 0.4914, 0.1557, 0.4914, 0.1557, 0.5086, 3.006e-08, 1.0, -5.837e-09, 0.5086, 0.07784, 0.5086, 0.07784, 1.0, -5.837e-09, 0.5086, 4.41e-08, 0.4914, 0.07784, 0.4914, 0.07784, 0.5086, 0.04287, 1.0, 5.263e-08, 1.0, 2.761e-08, 0.5086, 0.04287, 0.5086, 0.04287, 0.5086, 2.761e-08, 0.5086, 2.502e-08, 0.4914, 0.04287, 0.4914, 0.03655, 0.255, 0.03655, 0.335, 0.03125, 0.3341, 0.03125, 0.2524, 0.03655, 0.335, 0.03656, 0.415, 0.03125, 0.4159, 0.03125, 0.3341, 0.0572, 0.495, 0.0572, 0.415, 0.0625, 0.4159, 0.0625, 0.4976, 0.0572, 0.415, 0.05719, 0.335, 0.0625, 0.3341, 0.0625, 0.4159, 1.388, -0.3429, 0.5153, -0.3429, 0.5156, -0.405, 1.405, -0.405, 0.5153, -0.3429, 0.4847, -0.3429, 0.4844, -0.405, 0.5156, -0.405, 0.0008191, 0.2524, 0.0008191, 0.3341, 0.0, 0.3333, 0.0, 0.25, 0.0008191, 0.3341, 0.0008191, 0.4159, 0.0, 0.4167, 0.0, 0.3333, -0.3459, 1.346, -0.3459, -0.3459, 0.4854, -0.3459, 0.4854, 1.346, 0.4854, 1.346, 0.4854, -0.3459, 0.5146, -0.3459, 0.5146, 1.346, 0.0, 0.0, 0.0, 0.0, 0.0, 0.0, 0.0, 0.0, 0.0, 0.0, 0.0, 0.0, 0.0, 0.0, 0.0, 0.0, 0.125, 0.25, 0.125, 0.3333, 0.125, 0.3333, 0.125, 0.25, 0.125, 0.3333, 0.125, 0.4167, 0.125, 0.4167, 0.125, 0.3333, -0.3877, 0.2299, -0.3877, -0.3429, 0.4847, -0.3429, 0.4847, 0.2299, 0.4847, 0.2299, 0.4847, -0.3429, 0.5153, -0.3429, 0.5153, 0.2299, 0.2991, 0.1541, 0.2991, 0.4979, 0.1563, 0.4979, 0.1563, 0.1541, 0.2991, 0.4979, 0.2991, 0.5099, 0.1563, 0.5099, 0.1563, 0.4979, 0.3056, 0.8537, 0.2991, 0.8537, 0.2991, 0.5099, 0.3056, 0.5099, 0.3056, 0.5099, 0.2991, 0.5099, 0.2991, 0.4979, 0.3056, 0.4979, 0.1563, 0.1541, 0.1563, 0.4979, 0.01358, 0.4979, 0.01358, 0.1541, 0.1563, 0.4979, 0.1563, 0.5099, 0.01358, 0.5099, 0.01358, 0.4979, 0.4844, 1.405, 0.4844, 0.4415, 1.374, 0.4415, 1.374, 1.405, 0.4712, 0.5855, 0.4712, 0.5547, 0.5451, 0.5547, 0.5451, 0.5855, 0.4844, 0.4415, 0.4844, 0.2299, 1.374, 0.2299, 1.374, 0.4415, 0.0, 0.0, 0.0, 0.0, 0.0, 0.0, 0.0, 0.0, 0.5614, 0.4145, 0.5614, 0.5547, 0.5451, 0.5547, 0.5451, 0.4145, 0.5614, 0.5547, 0.5614, 0.5855, 0.5451, 0.5855, 0.5451, 0.5547, 0.4712, 0.5547, 0.4712, 0.4145, 0.5451, 0.4145, 0.5451, 0.5547, 0.3974, 0.4453, 0.3974, 0.4145, 0.4712, 0.4145, 0.4712, 0.4453, 0.25, 0.4167, 0.25, 0.3333, 0.25, 0.3333, 0.25, 0.4167, 0.3974, 0.5855, 0.3974, 0.4453, 0.4712, 0.4453, 0.4712, 0.5855, 0.8333, 0.3459, 0.4933, 0.3459, 0.4933, 0.1756, 0.8333, 0.1756, 0.4933, 0.3459, 0.4351, 0.3459, 0.4351, 0.1756, 0.4933, 0.1756, 0.4351, 0.3459, 0.344, 0.3459, 0.344, 0.1756, 0.4351, 0.1756, 0.344, 0.3459, 0.3353, 0.3459, 0.3353, 0.1756, 0.344, 0.1756, 0.3353, 0.3459, 0.197, 0.3459, 0.197, 0.1756, 0.3353, 0.1756, 0.197, 0.3459, 0.1667, 0.3459, 0.1667, 0.1756, 0.197, 0.1756, 0.5, 1.0, 0.0, 1.0, 1.113e-07, 0.0, 0.5, 0.0, 0.5, 0.01465, 1.0, 0.01465, 1.0, 0.01465, 0.5, 0.01465, 1.0, 0.01562, 0.5, 0.01562, 0.5, 0.01562, 1.0, 0.01562, 0.5, 0.5649, 0.5, 5.276e-08, 0.6439, 5.276e-08, 0.6439, 0.5649, 0.0625, 0.01562, 0.03125, 0.01562, 0.03125, 0.01562, 0.0625, 0.01562, 0.1667, 0.3459, 0.5067, 0.3459, 0.5067, 0.3533, 0.1667, 0.3533, 0.125, 0.01562, 0.0625, 0.01562, 0.0625, 0.01562, 0.125, 0.01562, 0.5067, 0.3459, 0.5649, 0.3459, 0.5649, 0.3533, 0.5067, 0.3533, 0.25, 0.01562, 0.125, 0.01562, 0.125, 0.01562, 0.25, 0.01562, 0.5649, 0.3459, 0.656, 0.3459, 0.656, 0.3533, 0.5649, 0.3533, 0.125, 0.01465, 0.25, 0.01465, 0.25, 0.01465, 0.125, 0.01465, 0.5, 0.01562, 0.25, 0.01562, 0.25, 0.01562, 0.5, 0.01562, 0.0, 0.0, 0.0, 0.0, 0.0, 0.0, 0.0, 0.0, 0.5, 0.01465, 1.0, 0.01465, 1.0, 0.01465, 0.5, 0.01465, 0.03125, 0.01562, 0.0, 0.01562, 0.0, 0.01562, 0.03125, 0.01562, 0.0, 0.0, 0.0, 0.0, 0.0, 0.0, 0.0, 0.0, 1.0, 0.01562, 0.5, 0.01562, 0.5, 0.01562, 1.0, 0.01562, 0.25, 0.01465, 0.5, 0.01465, 0.5, 0.01465, 0.25, 0.01465, 1.0, 0.8811, 0.5, 0.8811, 0.5, 0.8595, 1.0, 0.8595, 0.5, 0.01562, 1.0, 0.01562, 1.0, 0.01562, 0.5, 0.01562, 0.9476, 0.2176, 0.9476, 0.2369, 0.9476, 0.2369, 0.9476, 0.2176, 0.0, 0.0, 0.0, 0.0, 0.0, 0.0, 0.0, 0.0, 0.5, 0.5649, 1.0, 0.5649, 1.0, 0.7065, 0.5, 0.7065, 0.5, 0.01562, 1.0, 0.01562, 1.0, 0.01562, 0.5, 0.01562, 0.5813, 0.7122, 0.5813, 0.8538, 0.5, 0.8538, 0.5, 0.7122, 1.0, 0.01562, 0.5, 0.01562, 0.5, 0.01562, 1.0, 0.01562, 0.6439, 0.8811, 0.6439, 0.9009, 0.5, 0.9009, 0.5, 0.8811, 0.0, 0.0, 0.0, 0.0, 0.0, 0.0, 0.0, 0.0, 0.5, 0.7065, 1.0, 0.7065, 1.0, 0.7122, 0.5, 0.7122, 0.5, 0.8538, 0.5813, 0.8538, 0.5813, 0.8595, 0.5, 0.8595, 0.6936, 0.6365, 0.4624, 0.6365, 0.4624, 6.331e-07, 0.6936, 6.331e-07, 1.0, 0.125, 0.5, 0.125, 0.5, 0.125, 1.0, 0.125, 0.0, 0.0, 0.0, 0.0, 0.0, 0.0, 0.0, 0.0, 0.8354, 0.1229, 0.8354, 0.4824, 0.7688, 0.4824, 0.7688, 0.1229, 0.0625, 0.25, 0.03125, 0.25, 0.03125, 0.25, 0.0625, 0.25, 0.1667, 4.505e-09, 0.4766, 4.505e-09, 0.4766, 0.006752, 0.1667, 0.006752, 0.125, 0.25, 0.0625, 0.25, 0.0625, 0.25, 0.125, 0.25, 0.4766, 4.505e-09, 0.5297, 4.505e-09, 0.5297, 0.006752, 0.4766, 0.006752, 0.25, 0.25, 0.125, 0.25, 0.125, 0.25, 0.25, 0.25, 0.5297, 4.505e-09, 0.6128, 4.505e-09, 0.6128, 0.006752, 0.5297, 0.006752, 0.1667, 0.6813, 0.2927, 0.6813, 0.2927, 0.688, 0.1667, 0.688, 0.6128, 4.505e-09, 0.6206, 4.505e-09, 0.6206, 0.006752, 0.6128, 0.006752, 0.25, 0.125, 0.5, 0.125, 0.5, 0.125, 0.25, 0.125, 1.0, 0.25, 0.5, 0.25, 0.5, 0.25, 1.0, 0.25, 0.03125, 0.25, 0.0, 0.25, 0.0, 0.25, 0.03125, 0.25, 0.5, 0.125, 1.0, 0.125, 1.0, 0.125, 0.5, 0.125, 0.0, 0.0, 0.0, 0.0, 0.0, 0.0, 0.0, 0.0, 0.0, 0.0, 0.0, 0.0, 0.0, 0.0, 0.0, 0.0, 0.2312, 0.0, 0.4624, 0.0, 0.4624, 0.9741, 0.2312, 0.9741, 0.0, 0.0, 0.0, 0.0, 0.0, 0.0, 0.0, 0.0, 0.5, 0.125, 1.0, 0.125, 1.0, 0.125, 0.5, 0.125, 0.7312, 0.9741, 0.7312, 0.0, 0.7688, 0.0, 0.7688, 0.9741, 0.0, 0.0, 0.2312, 5.276e-08, 0.2312, 0.9741, 0.0, 0.9741, 0.7312, 2.638e-08, 0.7312, 0.9741, 0.6936, 0.9741, 0.6936, 0.0, 0.6936, 0.9741, 0.7312, 0.9741, 0.7312, 1.0, 0.6936, 1.0, 1.0, 0.25, 0.5, 0.25, 0.5, 0.25, 1.0, 0.25, 1.0, 0.1229, 0.7688, 0.1229, 0.7688, 2.638e-08, 1.0, 2.638e-08, 0.8354, 0.6622, 0.8354, 0.7316, 0.7688, 0.7316, 0.7688, 0.6622, 0.0, 0.0, 0.0, 0.0, 0.0, 0.0, 0.0, 0.0, 0.0, 0.0, 0.0, 0.0, 0.0, 0.0, 0.0, 0.0, 0.7312, 0.9741, 0.7688, 0.9741, 0.7688, 1.0, 0.7312, 1.0, 0.2312, 0.9741, 0.4624, 0.9741, 0.4624, 1.0, 0.2312, 1.0, 0.8354, 0.4824, 0.8354, 0.5723, 0.7688, 0.5723, 0.7688, 0.4824, 0.0, 0.9741, 0.2312, 0.9741, 0.2312, 1.0, 0.0, 1.0, 0.0, 0.0, 0.0, 0.0, 0.0, 0.0, 0.0, 0.0, 0.0, 0.0, 0.0, 0.0, 0.0, 0.0, 0.0, 0.0])
me_plane_002.materials.append(mat_white_plaster)
me_plane_002.materials.append(mat_dark_wood)
me_plane_002.materials.append(mat_light_wood_planks)
me_plane_002.materials.append(mat_granite)
me_plane_002.update()
me_plane_003 = bpy.data.meshes.new('Plane.003')
me_plane_003.from_pydata([(-2.7, 0.0, -2.145e-06), (2.7, 0.0, -2.145e-06), (-2.7, -24.41, -3.225e-06), (2.7, -24.41, -3.225e-06), (2.31, 1.744e-07, -2.145e-06), (2.31, -24.41, -3.225e-06), (-2.7, -18.55, -2.609e-06), (2.7, -18.55, -2.609e-06), (2.31, -18.55, -2.609e-06), (2.454, 8.335e-08, -2.145e-06), (2.454, -24.41, -3.225e-06), (2.454, -18.55, -2.609e-06), (2.454, 8.535e-08, -0.08), (2.7, 2.002e-09, -0.08), (2.7, -18.55, -0.08), (2.31, 1.764e-07, -0.08), (2.31, -18.55, -0.08), (2.454, -18.55, -0.08), (2.7, -18.55, -0.04), (2.7, -24.41, -0.04), (2.454, -24.41, -0.04), (2.454, -18.55, -0.04), (0.238, -24.41, -3.225e-06), (0.238, 1.199e-07, -2.145e-06), (0.238, -18.55, -2.609e-06), (0.298, 7.346e-08, -2.145e-06), (0.298, -24.41, -3.225e-06), (0.298, -18.55, -2.609e-06), (-2.498, -24.41, -3.225e-06), (-2.498, -18.55, -2.609e-06), (-2.498, -3.571e-08, -2.145e-06), (2.7, -18.86, -2.948e-06), (2.31, -18.86, -2.948e-06), (-2.7, -18.86, -2.948e-06), (2.454, -18.86, -2.948e-06), (2.7, -18.86, -0.04), (2.454, -18.86, -0.04), (0.238, -18.86, -2.948e-06), (0.298, -18.86, -2.948e-06), (-2.498, -18.86, -2.948e-06), (-2.7, -18.4, -2.268e-06), (2.7, -18.4, -2.268e-06), (2.31, -18.4, -2.268e-06), (2.7, -18.4, -0.08), (2.31, -18.4, -0.08), (2.454, -18.4, -0.08), (0.238, -18.4, -2.268e-06), (0.298, -18.4, -2.268e-06), (-2.498, -18.4, -2.268e-06), (-2.7, -12.85, -2.163e-06), (2.7, -12.85, -2.163e-06), (2.31, -12.85, -2.163e-06), (2.7, -12.85, -0.08), (2.31, -12.85, -0.08), (2.454, -12.85, -0.08), (0.238, -12.85, -2.163e-06), (0.298, -12.85, -2.163e-06), (-2.498, -12.85, -2.163e-06), (-2.7, -12.39, -2.083e-06), (2.7, -12.39, -2.083e-06), (2.31, -12.39, -2.083e-06), (2.7, -12.39, -0.08), (2.31, -12.39, -0.08), (2.454, -12.39, -0.08), (0.238, -12.39, -2.083e-06), (0.298, -12.39, -2.083e-06), (-2.498, -12.39, -2.083e-06), (-2.7, -6.84, -2.106e-06), (2.7, -6.84, -2.106e-06), (2.31, -6.84, -2.106e-06), (2.7, -6.84, -0.08), (2.31, -6.84, -0.08), (2.454, -6.84, -0.08), (0.238, -6.84, -2.106e-06), (0.298, -6.84, -2.106e-06), (-2.498, -6.84, -2.106e-06), (-2.7, -6.386, -2.09e-06), (2.7, -6.386, -2.09e-06), (2.31, -6.386, -2.09e-06), (2.7, -6.386, -0.08), (2.31, -6.386, -0.08), (2.454, -6.386, -0.08), (0.238, -6.386, -2.09e-06), (0.298, -6.386, -2.09e-06), (-2.498, -6.386, -2.09e-06), (-2.7, -0.832, -2.146e-06), (2.7, -0.832, -2.146e-06), (2.31, -0.832, -2.146e-06), (2.7, -0.832, -0.08), (2.31, -0.832, -0.08), (2.454, -0.832, -0.08), (0.238, -0.832, -2.146e-06), (0.298, -0.832, -2.146e-06), (-2.498, -0.832, -2.146e-06), (2.7, -6.537, -2.096e-06), (2.7, -6.689, -2.101e-06), (2.31, -6.537, -2.096e-06), (2.31, -6.689, -2.101e-06), (2.7, -6.537, -0.08), (2.7, -6.689, -0.08), (2.31, -6.537, -0.08), (2.31, -6.689, -0.08), (2.454, -6.537, -0.08), (2.454, -6.689, -0.08), (0.238, -6.537, -2.096e-06), (0.238, -6.689, -2.101e-06), (0.298, -6.537, -2.096e-06), (0.298, -6.689, -2.101e-06), (-2.498, -6.537, -2.096e-06), (-2.498, -6.689, -2.101e-06), (-2.7, -6.689, -2.101e-06), (-2.7, -6.537, -2.096e-06), (2.7, -12.55, -2.11e-06), (2.7, -12.7, -2.136e-06), (2.31, -12.55, -2.11e-06), (2.31, -12.7, -2.136e-06), (2.7, -12.55, -0.08), (2.7, -12.7, -0.08), (2.31, -12.55, -0.08), (2.31, -12.7, -0.08), (2.454, -12.55, -0.08), (2.454, -12.7, -0.08), (0.238, -12.55, -2.11e-06), (0.238, -12.7, -2.136e-06), (0.298, -12.55, -2.11e-06), (0.298, -12.7, -2.136e-06), (-2.498, -12.55, -2.11e-06), (-2.498, -12.7, -2.136e-06), (-2.7, -12.7, -2.136e-06), (-2.7, -12.55, -2.11e-06), (-2.7, -18.7, -2.779e-06), (2.7, -18.7, -2.779e-06), (2.31, -18.7, -2.779e-06), (2.454, -18.7, -2.779e-06), (2.7, -18.7, -0.04), (2.454, -18.7, -0.04), (0.238, -18.7, -2.779e-06), (0.298, -18.7, -2.779e-06), (-2.498, -18.7, -2.779e-06), (-2.7, -0.5346, -2.144e-06), (2.7, -0.5346, -2.144e-06), (2.31, -0.5346, -2.144e-06), (2.7, -0.5346, -0.08), (2.31, -0.5346, -0.08), (2.454, -0.5346, -0.08), (0.238, -0.5346, -2.144e-06), (0.298, -0.5346, -2.144e-06), (-2.498, -0.5346, -2.144e-06), (0.298, -24.41, -0.09), (0.238, -24.41, -0.09), (0.298, -18.55, -0.09), (0.238, -18.55, -0.09), (0.238, -18.4, -0.09), (0.238, -18.86, -0.09), (0.298, -18.4, -0.09), (0.298, -18.86, -0.09), (0.238, -18.7, -0.09), (0.298, -18.7, -0.09), (0.238, -12.85, -0.09), (0.298, -12.85, -0.09), (0.238, -12.7, -0.09), (0.298, -12.7, -0.09), (0.238, -6.84, -0.09), (0.238, -12.39, -0.09), (0.298, -6.84, -0.09), (0.298, -12.39, -0.09), (0.238, -6.689, -0.09), (0.298, -6.689, -0.09), (0.238, -0.832, -0.09), (0.238, -6.386, -0.09), (0.298, -0.832, -0.09), (0.298, -6.386, -0.09), (0.238, -0.5346, -0.09), (0.298, -0.5346, -0.09), (0.238, -6.537, -0.09), (0.298, -6.537, -0.09), (0.238, -12.55, -0.09), (0.298, -12.55, -0.09), (0.238, -18.86, 0.17), (0.238, -24.41, 0.17), (-2.498, -24.41, 0.17), (-2.498, -18.86, 0.17), (0.238, -12.85, 0.17), (0.238, -18.4, 0.17), (-2.498, -12.85, 0.17), (-2.498, -18.4, 0.17), (0.238, -6.84, 0.17), (0.238, -12.39, 0.17), (-2.498, -6.84, 0.17), (-2.498, -12.39, 0.17), (0.238, -0.832, 0.17), (0.238, -6.386, 0.17), (-2.498, -0.832, 0.17), (-2.498, -6.386, 0.17)], [], [(133, 11, 21, 135), (38, 32, 5, 26), (47, 42, 8, 27), (4, 9, 12, 15), (7, 11, 17, 14), (32, 34, 10, 5), (45, 43, 14, 17), (44, 45, 17, 16), (9, 1, 13, 12), (41, 7, 14, 43), (11, 8, 16, 17), (141, 4, 15, 143), (36, 35, 19, 20), (11, 7, 18, 21), (31, 3, 19, 35), (3, 10, 20, 19), (48, 46, 24, 29), (55, 46, 183, 182), (107, 74, 164, 167), (105, 107, 167, 166), (33, 39, 28, 2), (40, 48, 29, 6), (130, 138, 39, 33), (38, 26, 148, 155), (138, 136, 37, 39), (131, 31, 35, 134), (135, 134, 35, 36), (132, 133, 34, 32), (137, 132, 32, 38), (10, 34, 36, 20), (49, 57, 48, 40), (137, 38, 155, 157), (66, 75, 188, 189), (8, 42, 44, 16), (50, 41, 43, 52), (53, 54, 45, 44), (54, 52, 43, 45), (56, 51, 42, 47), (125, 115, 51, 56), (121, 117, 52, 54), (119, 121, 54, 53), (113, 50, 52, 117), (127, 123, 55, 57), (73, 105, 166, 162), (128, 127, 57, 49), (42, 51, 53, 44), (67, 75, 66, 58), (106, 104, 174, 175), (82, 84, 193, 191), (68, 59, 61, 70), (71, 72, 63, 62), (72, 70, 61, 63), (74, 69, 60, 65), (114, 60, 62, 118), (107, 97, 69, 74), (103, 99, 70, 72), (101, 103, 72, 71), (95, 68, 70, 99), (109, 105, 73, 75), (47, 27, 150, 154), (110, 109, 75, 67), (60, 69, 71, 62), (85, 93, 84, 76), (37, 136, 156, 153), (75, 73, 186, 188), (86, 77, 79, 88), (89, 90, 81, 80), (90, 88, 79, 81), (92, 87, 78, 83), (96, 78, 80, 100), (146, 141, 87, 92), (144, 142, 88, 90), (143, 144, 90, 89), (140, 86, 88, 142), (147, 145, 91, 93), (74, 65, 165, 164), (139, 147, 93, 85), (78, 87, 89, 80), (69, 97, 101, 71), (97, 96, 100, 101), (76, 84, 108, 111), (111, 108, 109, 110), (65, 124, 177, 165), (104, 106, 107, 105), (84, 82, 104, 108), (108, 104, 105, 109), (77, 94, 98, 79), (94, 95, 99, 98), (80, 81, 102, 100), (100, 102, 103, 101), (81, 79, 98, 102), (102, 98, 99, 103), (83, 78, 96, 106), (106, 96, 97, 107), (51, 115, 119, 53), (115, 114, 118, 119), (58, 66, 126, 129), (129, 126, 127, 128), (64, 73, 162, 163), (122, 124, 125, 123), (66, 64, 122, 126), (126, 122, 123, 127), (59, 112, 116, 61), (112, 113, 117, 116), (62, 63, 120, 118), (118, 120, 121, 119), (63, 61, 116, 120), (120, 116, 117, 121), (65, 60, 114, 124), (124, 114, 115, 125), (27, 8, 132, 137), (8, 11, 133, 132), (21, 18, 134, 135), (7, 131, 134, 18), (29, 24, 136, 138), (24, 27, 137, 136), (6, 29, 138, 130), (34, 133, 135, 36), (0, 30, 147, 139), (23, 25, 146, 145), (30, 23, 145, 147), (1, 140, 142, 13), (15, 12, 144, 143), (12, 13, 142, 144), (25, 4, 141, 146), (87, 141, 143, 89), (152, 154, 150, 151), (153, 155, 148, 149), (156, 157, 155, 153), (158, 159, 154, 152), (160, 161, 159, 158), (162, 164, 165, 163), (166, 167, 164, 162), (168, 170, 171, 169), (172, 173, 170, 168), (169, 171, 175, 174), (163, 165, 177, 176), (104, 82, 169, 174), (46, 55, 158, 152), (83, 106, 175, 171), (82, 91, 168, 169), (56, 47, 154, 159), (92, 83, 171, 170), (26, 22, 149, 148), (145, 146, 173, 172), (55, 123, 160, 158), (136, 137, 157, 156), (27, 24, 151, 150), (124, 122, 176, 177), (91, 145, 172, 168), (125, 56, 159, 161), (24, 46, 152, 151), (146, 92, 170, 173), (123, 125, 161, 160), (122, 64, 163, 176), (22, 37, 153, 149), (181, 178, 179, 180), (184, 182, 183, 185), (188, 186, 187, 189), (192, 190, 191, 193), (91, 82, 191, 190), (22, 28, 180, 179), (57, 55, 182, 184), (48, 57, 184, 185), (64, 66, 189, 187), (39, 37, 178, 181), (37, 22, 179, 178), (93, 91, 190, 192), (84, 93, 192, 193), (73, 64, 187, 186), (28, 39, 181, 180), (46, 48, 185, 183)])
me_plane_003.polygons.foreach_set('material_index', [1, 4, 0, 0, 2, 4, 2, 2, 0, 0, 2, 2, 1, 0, 0, 0, 0, 1, 1, 1, 0, 0, 0, 1, 0, 0, 1, 0, 0, 1, 0, 1, 0, 2, 0, 2, 2, 4, 0, 2, 2, 0, 0, 1, 0, 2, 0, 1, 0, 0, 2, 2, 4, 2, 0, 2, 2, 0, 0, 1, 0, 2, 0, 1, 0, 0, 2, 2, 4, 2, 0, 2, 2, 0, 0, 1, 0, 2, 2, 2, 0, 0, 1, 0, 0, 0, 0, 0, 2, 2, 2, 2, 0, 0, 2, 2, 0, 0, 1, 0, 0, 0, 0, 0, 2, 2, 2, 2, 0, 0, 0, 0, 1, 0, 0, 0, 0, 1, 0, 0, 0, 0, 2, 2, 0, 2, 1, 1, 1, 1, 1, 1, 1, 1, 1, 1, 1, 1, 1, 1, 1, 1, 1, 0, 1, 1, 1, 1, 1, 1, 1, 1, 1, 1, 1, 1, 3, 3, 3, 3, 1, 0, 0, 0, 0, 0, 1, 0, 0, 1, 0, 0])
_uv = me_plane_003.uv_layers.new(name='UVMap')
_uv.uv.foreach_set('vector', [0.6539, 0.23, 0.6539, 0.2217, 0.7783, 0.2217, 0.7783, 0.23, 1.788e-07, 1.0, 0.0, 0.06679, 1.0, 0.06679, 1.0, 1.0, 0.3845, 0.2461, 0.02568, 0.2461, 0.02568, 0.2402, 0.3845, 0.2402, 0.0, 0.0, 0.0, 0.0, 0.0, 0.0, 0.0, 0.0, 1.0, 0.5, 0.75, 0.5, 0.75, 0.5, 1.0, 0.5, 0.0, 0.06679, 0.0, 2.074e-07, 1.0, 0.0, 1.0, 0.06679, 0.75, 0.25, 1.0, 0.25, 1.0, 0.5, 0.75, 0.5, 0.5, 0.25, 0.75, 0.25, 0.75, 0.5, 0.5, 0.5, 0.0, 0.0, 0.0, 0.0, 0.0, 0.0, 0.0, 0.0, 0.0, 0.0, 0.0, 0.0, 0.0, 0.0, 0.0, 0.0, 0.75, 0.5, 0.5, 0.5, 0.5, 0.5, 0.75, 0.5, 0.5, 0.003906, 0.5, 0.0, 0.5, 0.0, 0.5, 0.003906, 0.6539, 0.7489, 0.2217, 0.7489, 0.2217, 0.2217, 0.6539, 0.2217, 0.75, 0.5, 1.0, 0.5, 1.0, 0.5, 0.75, 0.5, 0.0, 0.0, 0.0, 0.0, 0.0, 0.0, 0.0, 0.0, 0.0, 0.0, 0.0, 0.0, 0.0, 0.0, 0.0, 0.0, 0.8831, 0.2461, 0.3952, 0.2461, 0.3952, 0.2402, 0.8831, 0.2402, 0.4069, 0.01461, 0.4069, 0.5509, 0.0, 0.5509, 1.212e-06, 0.01461, 0.8378, 0.0, 0.8378, 0.0146, 0.6223, 0.0146, 0.6223, 0.0, 0.9189, 5.276e-08, 1.0, 5.276e-08, 1.0, 0.01537, 0.9189, 0.01537, 0.9192, 0.2275, 0.8831, 0.2275, 0.8831, 1.94e-09, 0.9192, 0.0, 0.9192, 0.2461, 0.8831, 0.2461, 0.8831, 0.2402, 0.9192, 0.2402, 0.9192, 0.2339, 0.8831, 0.2339, 0.8831, 0.2275, 0.9192, 0.2275, 0.8378, 0.01534, 0.8378, 0.5649, 0.6223, 0.5649, 0.6223, 0.01534, 0.8831, 0.2339, 0.3952, 0.2339, 0.3952, 0.2275, 0.8831, 0.2275, 0.0, 0.0, 0.0, 0.0, 0.0, 0.0, 0.0, 0.0, 0.6539, 0.7636, 0.2217, 0.7636, 0.2217, 0.7489, 0.6539, 0.7489, 0.02568, 0.2339, 9.73e-08, 0.2339, 9.73e-08, 0.2275, 0.02568, 0.2275, 0.3845, 0.2339, 0.02568, 0.2339, 0.02568, 0.2275, 0.3845, 0.2275, 0.6539, 0.5361, 0.6539, 0.2383, 0.7783, 0.2383, 0.7783, 0.5361, 0.9192, 0.4737, 0.8831, 0.4737, 0.8831, 0.2461, 0.9192, 0.2461, 0.8378, 1.847e-07, 0.8378, 0.01534, 0.6223, 0.01534, 0.6223, 1.847e-07, 0.9192, 0.6826, 0.9192, 0.3413, 0.9394, 0.3413, 0.9394, 0.6826, 0.5, 0.5, 0.5, 0.25, 0.5, 0.25, 0.5, 0.5, 0.0, 0.0, 0.0, 0.0, 0.0, 0.0, 0.0, 0.0, 0.5, 0.125, 0.75, 0.125, 0.75, 0.25, 0.5, 0.25, 0.75, 0.125, 1.0, 0.125, 1.0, 0.25, 0.75, 0.25, 1.0, 2.278e-07, 1.0, 1.0, 0.0, 1.0, 2.235e-08, 0.0, 0.3845, 0.4799, 0.02568, 0.4799, 0.02568, 0.4737, 0.3845, 0.4737, 0.75, 0.1042, 1.0, 0.1042, 1.0, 0.125, 0.75, 0.125, 0.5, 0.1042, 0.75, 0.1042, 0.75, 0.125, 0.5, 0.125, 0.0, 0.0, 0.0, 0.0, 0.0, 0.0, 0.0, 0.0, 0.8831, 0.4799, 0.3952, 0.4799, 0.3952, 0.4737, 0.8831, 0.4737, 0.2154, 0.5503, 0.2154, 0.5649, 6.157e-07, 0.5649, 5.824e-07, 0.5503, 0.9192, 0.4799, 0.8831, 0.4799, 0.8831, 0.4737, 0.9192, 0.4737, 0.5, 0.25, 0.5, 0.125, 0.5, 0.125, 0.5, 0.25, 0.9192, 0.7198, 0.8831, 0.7198, 0.8831, 0.4923, 0.9192, 0.4923, 0.9189, 0.0, 1.0, 0.0, 1.0, 0.01499, 0.9189, 0.01499, 0.9798, 0.5044, 0.9798, 0.6725, 0.9596, 0.6725, 0.9596, 0.5044, 0.0, 0.0, 0.0, 0.0, 0.0, 0.0, 0.0, 0.0, 0.5, 0.03125, 0.75, 0.03125, 0.75, 0.0625, 0.5, 0.0625, 0.75, 0.03125, 1.0, 0.03125, 1.0, 0.0625, 0.75, 0.0625, 0.0, 1.0, 2.235e-08, 3.806e-08, 1.0, 0.0, 1.0, 1.0, 0.5, 0.08333, 0.5, 0.0625, 0.5, 0.0625, 0.5, 0.08333, 0.3845, 0.726, 0.02568, 0.726, 0.02568, 0.7198, 0.3845, 0.7198, 0.75, 0.02604, 1.0, 0.02604, 1.0, 0.03125, 0.75, 0.03125, 0.5, 0.02604, 0.75, 0.02604, 0.75, 0.03125, 0.5, 0.03125, 0.0, 0.0, 0.0, 0.0, 0.0, 0.0, 0.0, 0.0, 0.8831, 0.726, 0.3952, 0.726, 0.3952, 0.7198, 0.8831, 0.7198, 0.8378, 0.5509, 0.8378, 0.5649, 0.6223, 0.5649, 0.6223, 0.5509, 0.9192, 0.726, 0.8831, 0.726, 0.8831, 0.7198, 0.9192, 0.7198, 0.5, 0.0625, 0.5, 0.03125, 0.5, 0.03125, 0.5, 0.0625, 0.9192, 0.9659, 0.8831, 0.9659, 0.8831, 0.7384, 0.9192, 0.7384, 0.2154, 0.5495, 0.2154, 0.5649, 7.326e-07, 0.5649, 3.316e-07, 0.5495, 0.9798, 4.568e-08, 0.9798, 0.1681, 0.9596, 0.1681, 0.9596, 4.516e-08, 0.0, 0.0, 0.0, 0.0, 0.0, 0.0, 0.0, 0.0, 0.5, 0.007812, 0.75, 0.007812, 0.75, 0.01562, 0.5, 0.01562, 0.75, 0.007812, 1.0, 0.007812, 1.0, 0.01562, 0.75, 0.01562, 4.47e-08, 1.0, 0.0, 1.566e-07, 1.0, 0.0, 1.0, 1.0, 0.5, 0.02083, 0.5, 0.01562, 0.5, 0.01562, 0.5, 0.02083, 0.3845, 0.9781, 0.02568, 0.9781, 0.02568, 0.9659, 0.3845, 0.9659, 0.75, 0.003906, 1.0, 0.003906, 1.0, 0.007812, 0.75, 0.007812, 0.5, 0.003906, 0.75, 0.003906, 0.75, 0.007812, 0.5, 0.007812, 0.0, 0.0, 0.0, 0.0, 0.0, 0.0, 0.0, 0.0, 0.8831, 0.9781, 0.3952, 0.9781, 0.3952, 0.9659, 0.8831, 0.9659, 0.8378, 0.0146, 0.8378, 0.5503, 0.6223, 0.5503, 0.6223, 0.0146, 0.9192, 0.9781, 0.8831, 0.9781, 0.8831, 0.9659, 0.9192, 0.9659, 0.5, 0.01562, 0.5, 0.007812, 0.5, 0.007812, 0.5, 0.01562, 0.5, 0.03125, 0.5, 0.02604, 0.5, 0.02604, 0.5, 0.03125, 0.5, 0.02604, 0.5, 0.02083, 0.5, 0.02083, 0.5, 0.02604, 0.9192, 0.7384, 0.8831, 0.7384, 0.8831, 0.7322, 0.9192, 0.7322, 0.9192, 0.7322, 0.8831, 0.7322, 0.8831, 0.726, 0.9192, 0.726, 0.8378, 0.5503, 0.8378, 0.5649, 0.6223, 0.5649, 0.6223, 0.5503, 0.3952, 0.7322, 0.3845, 0.7322, 0.3845, 0.726, 0.3952, 0.726, 0.8831, 0.7384, 0.3952, 0.7384, 0.3952, 0.7322, 0.8831, 0.7322, 0.8831, 0.7322, 0.3952, 0.7322, 0.3952, 0.726, 0.8831, 0.726, 0.0, 0.0, 0.0, 0.0, 0.0, 0.0, 0.0, 0.0, 0.0, 0.0, 0.0, 0.0, 0.0, 0.0, 0.0, 0.0, 0.5, 0.01562, 0.75, 0.01562, 0.75, 0.02083, 0.5, 0.02083, 0.5, 0.02083, 0.75, 0.02083, 0.75, 0.02604, 0.5, 0.02604, 0.75, 0.01562, 1.0, 0.01562, 1.0, 0.02083, 0.75, 0.02083, 0.75, 0.02083, 1.0, 0.02083, 1.0, 0.02604, 0.75, 0.02604, 0.3845, 0.7384, 0.02568, 0.7384, 0.02568, 0.7322, 0.3845, 0.7322, 0.3845, 0.7322, 0.02568, 0.7322, 0.02568, 0.726, 0.3845, 0.726, 0.5, 0.125, 0.5, 0.1042, 0.5, 0.1042, 0.5, 0.125, 0.5, 0.1042, 0.5, 0.08333, 0.5, 0.08333, 0.5, 0.1042, 0.9192, 0.4923, 0.8831, 0.4923, 0.8831, 0.4861, 0.9192, 0.4861, 0.9192, 0.4861, 0.8831, 0.4861, 0.8831, 0.4799, 0.9192, 0.4799, 0.2154, 0.0146, 0.2154, 0.5503, 5.824e-07, 0.5503, 6.895e-08, 0.0146, 0.3952, 0.4861, 0.3845, 0.4861, 0.3845, 0.4799, 0.3952, 0.4799, 0.8831, 0.4923, 0.3952, 0.4923, 0.3952, 0.4861, 0.8831, 0.4861, 0.8831, 0.4861, 0.3952, 0.4861, 0.3952, 0.4799, 0.8831, 0.4799, 0.0, 0.0, 0.0, 0.0, 0.0, 0.0, 0.0, 0.0, 0.0, 0.0, 0.0, 0.0, 0.0, 0.0, 0.0, 0.0, 0.5, 0.0625, 0.75, 0.0625, 0.75, 0.08333, 0.5, 0.08333, 0.5, 0.08333, 0.75, 0.08333, 0.75, 0.1042, 0.5, 0.1042, 0.75, 0.0625, 1.0, 0.0625, 1.0, 0.08333, 0.75, 0.08333, 0.75, 0.08333, 1.0, 0.08333, 1.0, 0.1042, 0.75, 0.1042, 0.3845, 0.4923, 0.02568, 0.4923, 0.02568, 0.4861, 0.3845, 0.4861, 0.3845, 0.4861, 0.02568, 0.4861, 0.02568, 0.4799, 0.3845, 0.4799, 0.3845, 0.2402, 0.02568, 0.2402, 0.02568, 0.2339, 0.3845, 0.2339, 0.02568, 0.2402, 0.0, 0.2402, 9.73e-08, 0.2339, 0.02568, 0.2339, 0.6539, 0.7783, 0.2217, 0.7783, 0.2217, 0.7636, 0.6539, 0.7636, 0.0, 0.0, 0.0, 0.0, 0.0, 0.0, 0.0, 0.0, 0.8831, 0.2402, 0.3952, 0.2402, 0.3952, 0.2339, 0.8831, 0.2339, 0.3952, 0.2402, 0.3845, 0.2402, 0.3845, 0.2339, 0.3952, 0.2339, 0.9192, 0.2402, 0.8831, 0.2402, 0.8831, 0.2339, 0.9192, 0.2339, 0.6539, 0.2383, 0.6539, 0.23, 0.7783, 0.23, 0.7783, 0.2383, 0.9192, 1.0, 0.8831, 1.0, 0.8831, 0.9781, 0.9192, 0.9781, 0.3952, 1.0, 0.3845, 1.0, 0.3845, 0.9781, 0.3952, 0.9781, 0.8831, 1.0, 0.3952, 1.0, 0.3952, 0.9781, 0.8831, 0.9781, 0.0, 0.0, 0.0, 0.0, 0.0, 0.0, 0.0, 0.0, 0.5, 0.0, 0.75, 0.0, 0.75, 0.003906, 0.5, 0.003906, 0.75, 0.0, 1.0, 0.0, 1.0, 0.003906, 0.75, 0.003906, 0.3845, 1.0, 0.02568, 1.0, 0.02568, 0.9781, 0.3845, 0.9781, 0.5, 0.007812, 0.5, 0.003906, 0.5, 0.003906, 0.5, 0.007812, 0.9189, 0.02462, 0.8378, 0.02462, 0.8378, 1.055e-07, 0.9189, 1.055e-07, 0.9189, 0.9729, 0.8378, 0.9729, 0.8378, 0.0, 0.9189, 0.0, 0.9189, 1.0, 0.8378, 1.0, 0.8378, 0.9729, 0.9189, 0.9729, 0.9189, 0.9741, 0.8378, 0.9741, 0.8378, 0.02462, 0.9189, 0.02462, 0.9189, 1.0, 0.8378, 1.0, 0.8378, 0.9741, 0.9189, 0.9741, 0.9189, 0.9742, 0.8378, 0.9742, 0.8378, 0.02584, 0.9189, 0.02584, 0.9189, 1.0, 0.8378, 1.0, 0.8378, 0.9742, 0.9189, 0.9742, 0.9189, 0.9505, 0.8378, 0.9505, 0.8378, 0.02521, 0.9189, 0.02521, 0.9189, 1.0, 0.8378, 1.0, 0.8378, 0.9505, 0.9189, 0.9505, 0.9189, 0.02521, 0.8378, 0.02521, 0.8378, 0.0, 0.9189, 0.0, 0.9189, 0.02584, 0.8378, 0.02584, 0.8378, 5.276e-08, 0.9189, 5.276e-08, 0.2154, 0.0, 0.2154, 0.01424, 1.545e-08, 0.01424, 0.0, 0.0, 0.4069, 0.5509, 0.4069, 0.01461, 0.6223, 0.01461, 0.6223, 0.5509, 0.8378, 0.5506, 0.8378, 0.5649, 0.6223, 0.5649, 0.6223, 0.5506, 0.2154, 0.01424, 0.2154, 0.5369, 4.575e-07, 0.5369, 1.545e-08, 0.01424, 0.8378, 0.01461, 0.8378, 0.5509, 0.6223, 0.5509, 0.6223, 0.01461, 0.8378, 0.02798, 0.8378, 0.5506, 0.6223, 0.5506, 0.6223, 0.02798, 0.0, 0.0, 0.0, 0.0, 0.0, 0.0, 0.0, 0.0, 0.9189, 0.01499, 1.0, 0.01499, 1.0, 0.02999, 0.9189, 0.02999, 0.4069, 0.01461, 0.4069, 2.638e-08, 0.6223, 2.638e-08, 0.6223, 0.01461, 0.9189, 0.0, 1.0, 0.0, 1.0, 0.01576, 0.9189, 0.01576, 0.9189, 1.055e-07, 1.0, 1.055e-07, 1.0, 0.01539, 0.9189, 0.01539, 0.9189, 0.01537, 1.0, 0.01537, 1.0, 0.03073, 0.9189, 0.03073, 0.2154, 0.5369, 0.2154, 0.5649, 4.879e-07, 0.5649, 4.575e-07, 0.5369, 0.8378, 0.0, 0.8378, 0.01461, 0.6223, 0.01461, 0.6223, 0.0, 0.4069, 0.5649, 0.4069, 0.5509, 0.6223, 0.5509, 0.6223, 0.5649, 0.8378, 2.638e-08, 0.8378, 0.02798, 0.6223, 0.02798, 0.6223, 0.0, 0.9189, 0.01539, 1.0, 0.01539, 1.0, 0.03077, 0.9189, 0.03077, 0.2154, 5.276e-08, 0.2154, 0.0146, 6.895e-08, 0.0146, 0.0, 5.276e-08, 0.2154, 0.0, 0.2154, 0.5495, 3.316e-07, 0.5495, 0.0, 0.0, 0.125, 0.75, 0.25, 0.75, 0.25, 1.0, 0.125, 1.0, 0.125, 0.125, 0.25, 0.125, 0.25, 0.25, 0.125, 0.25, 0.125, 0.03125, 0.25, 0.03125, 0.25, 0.0625, 0.125, 0.0625, 0.125, 0.007812, 0.25, 0.007812, 0.25, 0.01562, 0.125, 0.01563, 0.2154, 0.5369, 0.2154, 0.01424, 0.6223, 0.01424, 0.6223, 0.5369, 0.9798, 0.1681, 0.9798, 0.3363, 0.9596, 0.3363, 0.9596, 0.1681, 0.9798, 0.3363, 0.9798, 0.5044, 0.9596, 0.5044, 0.9596, 0.3363, 0.9394, 7.393e-08, 0.9394, 0.3413, 0.9192, 0.3413, 0.9192, 7.341e-08, 0.9798, 0.6725, 0.9798, 0.8406, 0.9596, 0.8406, 0.9596, 0.6725, 1.0, 4.621e-08, 1.0, 0.1681, 0.9798, 0.1681, 0.9798, 4.568e-08, 0.2154, 0.5495, 0.2154, 0.0, 0.6223, 0.0, 0.6223, 0.5495, 0.9596, 0.6826, 0.9596, 0.8507, 0.9394, 0.8507, 0.9394, 0.6826, 0.9596, 7.446e-08, 0.9596, 0.3413, 0.9394, 0.3413, 0.9394, 7.393e-08, 0.2154, 0.5503, 0.2154, 0.0146, 0.6223, 0.0146, 0.6223, 0.5503, 0.9394, 0.6826, 0.9394, 0.3413, 0.9596, 0.3413, 0.9596, 0.6826, 1.0, 0.1681, 1.0, 0.3363, 0.9798, 0.3363, 0.9798, 0.1681])
me_plane_003.materials.append(mat_white_plaster)
me_plane_003.materials.append(mat_dark_wood)
me_plane_003.materials.append(mat_black_metal)
me_plane_003.materials.append(mat_glass)
me_plane_003.materials.append(mat_plaster_brick)
me_plane_003.update()
me_plane_004 = bpy.data.meshes.new('Plane.004')
me_plane_004.from_pydata([(-12.2, -1.431e-06, -9.149), (12.2, 2.146e-06, -9.149), (-12.2, 7.906, -9.149), (12.2, 7.906, -9.149), (6.301, 4.075e-07, -9.149), (6.301, 7.906, -9.149), (-12.2, 3.504, -9.149), (12.2, 3.504, -9.149), (6.301, 3.504, -9.149)], [], [(8, 7, 3, 5), (6, 8, 5, 2), (0, 4, 8, 6), (4, 1, 7, 8)])
me_plane_004.polygons.foreach_set('material_index', [1, 2, 2, 2])
_uv = me_plane_004.uv_layers.new(name='UVMap')
_uv.uv.foreach_set('vector', [0.5139, 0.5, 1.0, 0.5, 1.0, 1.0, 0.5139, 1.0, 0.6958, -1.224, 0.6958, 1.39, -1.224, 1.39, -1.224, -1.224, 2.224, -1.224, 2.224, 1.39, 0.6958, 1.39, 0.6958, -1.224, 2.224, 1.39, 2.224, 2.224, 0.6958, 2.224, 0.6958, 1.39])
me_plane_004.materials.append(mat_white_plaster)
me_plane_004.materials.append(mat_granite)
me_plane_004.materials.append(mat_grey_carpet)
me_plane_004.update()
me_plane_005 = bpy.data.meshes.new('Plane.005')
me_plane_005.from_pydata([(-12.2, -3.953, 0.0), (12.2, -3.953, -9.537e-07), (-12.2, 3.953, -9.537e-07), (12.2, 3.953, 0.0)], [], [(0, 1, 3, 2)])
me_plane_005.polygons.foreach_set('material_index', [1])
_uv = me_plane_005.uv_layers.new(name='UVMap')
_uv.uv.foreach_set('vector', [0.0, 0.0, 1.0, 0.0, 1.0, 1.0, 0.0, 1.0])
me_plane_005.materials.append(mat_clean_plaster)
me_plane_005.materials.append(mat_white_plaster)
me_plane_005.update()
me_cube = bpy.data.meshes.new('Cube')
me_cube.from_pydata([(-0.934, -5.96e-08, -0.08943), (-0.934, 1.036, -0.08943), (0.014, -5.96e-08, -1.895), (0.014, -5.96e-08, -0.08943), (0.014, 1.036, -1.895), (0.014, 1.036, -0.08943), (-0.934, 3.504, -0.08943), (-0.934, 3.504, -1.895), (0.014, 3.504, -1.895), (0.014, 3.504, -0.08943), (-1.262, 1.036, -0.08943), (-1.262, 3.504, -0.08943), (-1.262, 3.504, -1.895), (-0.934, 1.036, -0.1294), (0.014, 1.036, -0.1294), (0.014, -5.96e-08, -0.1294), (0.014, 3.504, -0.1294), (-1.262, 1.036, -0.1294), (-1.262, 3.504, -0.1294), (-0.934, 4.89, -0.1294), (-0.934, 4.89, -1.895), (0.014, 4.89, -1.895), (-0.934, 4.89, -0.08943), (0.014, 4.89, -0.08943), (0.014, 4.89, -0.1294), (-1.262, 4.89, -0.1294), (-1.262, 4.89, -1.895), (-1.262, 4.89, -0.08943), (0.014, 1.036, -1.649), (0.014, -5.96e-08, -1.649), (0.014, 3.504, -1.649), (-1.262, 3.504, -1.649), (-0.934, 4.89, -1.649), (0.014, 4.89, -1.649), (-1.262, 4.89, -1.649), (-0.934, 4.89, 3.505), (-0.934, 3.504, 3.505), (0.014, 3.504, 3.505), (-1.262, 3.504, 3.505), (0.014, 4.89, 3.505), (-1.262, 4.89, 3.505), (0.014, 3.464, -0.08943), (-0.934, 3.464, -0.08943), (-0.934, 3.464, -1.895), (0.014, 3.464, -1.895), (-1.262, 3.464, -0.08943), (-1.262, 3.464, -1.895), (-1.262, 3.464, -0.1294), (0.014, 3.464, -0.1294), (-1.262, 3.464, -1.649), (0.014, 3.464, -1.649), (-0.558, 1.036, -1.649), (-0.558, 1.036, -1.895), (-0.558, 3.464, -1.895), (-0.558, 1.036, -0.1294), (-0.558, 3.464, -0.1294), (-0.558, 3.464, -1.649), (-1.262, 3.504, -1.649), (-0.558, 3.504, -1.649), (-1.262, 3.504, -0.1294), (-0.558, 3.504, -0.1294), (-1.302, 3.504, -1.649), (-1.302, 3.504, -1.895), (-1.302, 4.89, -1.895), (-1.302, 4.89, -1.649), (-0.934, 4.93, -1.649), (-0.934, 4.93, -1.895), (0.014, 4.93, -1.895), (0.014, 4.93, -1.649), (-1.262, 4.93, -1.649), (-1.262, 4.93, -1.895), (0.054, 3.504, -1.649), (0.054, 3.504, -1.895), (0.054, 3.464, -1.895), (0.054, 4.89, -1.649), (0.054, 4.89, -1.895), (0.054, 3.464, -1.649), (0.054, 4.89, -1.649), (0.054, 4.93, -1.649), (0.054, 4.89, -1.895), (0.054, 4.93, -1.895), (-1.262, 4.93, -1.649), (-1.262, 4.93, -1.895), (-1.302, 4.93, -1.649), (-1.302, 4.93, -1.895), (-1.302, 3.504, -1.649), (-1.302, 3.504, -1.895), (-1.302, 3.464, -1.649), (-1.302, 3.464, -1.895), (-0.934, 3.464, -1.649), (-0.934, 3.464, -0.1294), (-0.934, 3.464, -1.895), (-0.934, 1.036, -0.1294), (-0.934, 3.504, -1.649), (-0.934, 3.504, -0.1294), (-0.934, 1.036, -1.895), (-0.934, 1.036, -1.649)], [(13, 17)], [(42, 41, 9, 6), (14, 5, 3, 15), (5, 1, 0, 3), (9, 16, 24, 23), (42, 6, 11, 45), (33, 30, 71, 74), (44, 43, 7, 8), (47, 45, 11, 18), (18, 11, 27, 25), (11, 6, 36, 38), (55, 90, 94, 60), (41, 48, 16, 9), (7, 12, 26, 20), (28, 14, 15, 29), (19, 22, 23, 24), (33, 21, 79, 77), (22, 19, 25, 27), (32, 19, 24, 33), (31, 18, 25, 34), (77, 79, 80, 78), (22, 27, 40, 35), (8, 7, 20, 21), (16, 30, 33, 24), (88, 87, 85, 86), (32, 33, 68, 65), (19, 32, 34, 25), (4, 28, 29, 2), (46, 49, 87, 88), (51, 52, 95, 96), (48, 50, 30, 16), (36, 37, 39, 35), (38, 36, 35, 40), (27, 11, 38, 40), (9, 23, 39, 37), (6, 9, 37, 36), (23, 22, 35, 39), (14, 28, 50, 48), (89, 91, 53, 56), (5, 14, 48, 41), (89, 56, 58, 93), (7, 43, 46, 12), (17, 10, 45, 47), (28, 4, 44, 50), (1, 42, 45, 10), (1, 5, 41, 42), (52, 51, 56, 53), (51, 54, 55, 56), (59, 57, 93, 94), (92, 90, 55, 54), (94, 93, 58, 60), (56, 55, 60, 58), (90, 47, 59, 94), (62, 61, 64, 63), (64, 34, 81, 83), (31, 34, 64, 61), (26, 12, 62, 63), (65, 66, 70, 69), (66, 65, 68, 67), (21, 20, 66, 67), (34, 32, 65, 69), (20, 26, 70, 66), (81, 82, 84, 83), (76, 73, 72, 71), (71, 72, 75, 74), (30, 50, 76, 71), (50, 44, 73, 76), (8, 21, 75, 72), (44, 8, 72, 73), (21, 67, 80, 79), (67, 68, 78, 80), (68, 33, 77, 78), (34, 26, 82, 81), (26, 63, 84, 82), (63, 64, 83, 84), (49, 31, 85, 87), (12, 46, 88, 86), (31, 12, 86, 85), (17, 47, 90, 92), (49, 89, 93, 57), (49, 46, 91, 89), (54, 51, 96, 92)])
me_cube.polygons.foreach_set('material_index', [0, 0, 0, 2, 0, 1, 0, 0, 2, 2, 0, 0, 0, 0, 2, 0, 2, 2, 2, 1, 2, 0, 2, 1, 1, 2, 0, 1, 0, 0, 0, 0, 2, 2, 2, 2, 0, 1, 0, 1, 0, 0, 0, 0, 0, 0, 0, 2, 0, 2, 0, 0, 1, 1, 1, 0, 1, 1, 0, 1, 0, 1, 1, 1, 1, 1, 0, 0, 0, 1, 1, 0, 0, 1, 1, 0, 0, 0, 1, 1, 0])
_uv = me_cube.uv_layers.new(name='UVMap')
_uv.uv.foreach_set('vector', [0.3438, 0.625, 0.5675, 0.625, 0.5675, 0.6322, 0.3438, 0.6322, 0.0059, 0.2991, 6.237e-08, 0.2991, 6.237e-08, 4.273e-10, 0.0059, 9.722e-10, 0.5675, 0.1869, 0.3438, 0.1869, 0.3438, 5.662e-09, 0.5675, 5.662e-09, 0.2603, 0.6973, 0.2603, 0.7051, 0.0, 0.7051, 0.0, 0.6973, 0.3438, 0.625, 0.3438, 0.6322, 0.2664, 0.6322, 0.2664, 0.625, 0.8965, 1.0, 0.8965, 0.02805, 0.924, 0.02805, 0.924, 1.0, 0.0, 0.0, 0.0, 0.0, 0.0, 0.0, 0.0, 0.0, 1.0, 0.01155, 0.9941, 0.01155, 0.9941, 3.94e-08, 1.0, 3.994e-08, 0.2603, 0.7051, 0.2603, 0.6973, 0.5207, 0.6973, 0.5207, 0.7051, 1.0, 0.6973, 0.9384, 0.6973, 0.9384, 0.0, 1.0, 0.0, 0.828, 0.4381, 0.9167, 0.4381, 0.9167, 0.4453, 0.828, 0.4453, 0.625, 0.5, 0.5, 0.5, 0.5, 0.5, 0.625, 0.5, 0.0, 0.0, 0.0, 0.0, 0.0, 0.0, 0.0, 0.0, 0.2301, 0.2991, 0.0059, 0.2991, 0.0059, 9.722e-10, 0.2301, 2.168e-08, 0.5823, 0.7051, 0.5823, 0.6973, 0.7603, 0.6973, 0.7603, 0.7051, 0.0, 0.0, 0.0, 0.0, 0.0, 0.0, 0.0, 0.0, 0.5823, 0.6973, 0.5823, 0.7051, 0.5207, 0.7051, 0.5207, 0.6973, 0.5823, 1.0, 0.5823, 0.7051, 0.7603, 0.7051, 0.7603, 1.0, 0.2603, 1.0, 0.2603, 0.7051, 0.5207, 0.7051, 0.5207, 1.0, 0.7012, 0.5213, 0.7012, 0.6938, 0.6737, 0.6938, 0.6737, 0.5213, 0.5823, 0.6973, 0.5207, 0.6973, 0.5207, 0.0, 0.5823, 0.0, 0.0, 0.0, 0.0, 0.0, 0.0, 0.0, 0.0, 0.0, 0.2603, 0.7051, 0.2603, 1.0, 0.0, 1.0, 0.0, 0.7051, 0.2988, 0.7374, 0.2988, 0.5649, 0.3263, 0.5649, 0.3263, 0.7374, 0.9514, 0.3914, 0.9514, 0.01584, 1.0, 0.01584, 1.0, 0.3914, 0.5823, 0.7051, 0.5823, 1.0, 0.5207, 1.0, 0.5207, 0.7051, 0.2664, 0.2991, 0.2301, 0.2991, 0.2301, 2.168e-08, 0.2664, 2.503e-08, 0.2988, 0.5807, 3.647e-08, 0.5807, 3.854e-08, 0.5649, 0.2988, 0.5649, 0.6859, 1.261e-07, 0.7578, 1.465e-07, 0.7578, 0.8011, 0.6859, 0.8011, 0.5, 0.5, 0.4375, 0.5, 0.4375, 0.5, 0.5, 0.5, 0.875, 0.5, 0.625, 0.5, 0.625, 0.5, 0.875, 0.5, 0.875, 0.5, 0.875, 0.5, 0.875, 0.5, 0.875, 0.5, 0.5207, 0.6973, 0.2603, 0.6973, 0.2603, 0.0, 0.5207, 0.0, 0.2603, 0.6973, 0.0, 0.6973, 0.0, 0.0, 0.2603, 0.0, 0.9384, 0.6973, 0.7603, 0.6973, 0.7603, 0.0, 0.9384, 0.0, 0.7603, 0.6973, 0.5823, 0.6973, 0.5823, 0.0, 0.7603, 0.0, 0.0059, 0.2991, 0.2301, 0.2991, 0.2301, 1.0, 0.0059, 1.0, 1.948e-08, 0.7106, 0.2988, 0.7106, 0.2988, 0.8596, 0.0, 0.8596, 6.237e-08, 0.2991, 0.0059, 0.2991, 0.0059, 1.0, 0.0, 1.0, 0.5977, 0.6702, 0.5977, 0.5213, 0.6463, 0.5213, 0.6463, 0.6702, 0.0, 0.0, 0.0, 0.0, 0.0, 0.0, 0.0, 0.0, 1.0, 0.7125, 0.9941, 0.7125, 0.9941, 0.01155, 1.0, 0.01155, 0.2301, 0.2991, 0.2664, 0.2991, 0.2664, 1.0, 0.2301, 1.0, 0.3438, 0.1869, 0.3438, 0.625, 0.2664, 0.625, 0.2664, 0.1869, 0.3438, 0.1869, 0.5675, 0.1869, 0.5675, 0.625, 0.3438, 0.625, 0.828, 0.7125, 0.7917, 0.7125, 0.7917, 0.01155, 0.828, 0.01155, 0.7917, 0.7125, 0.5675, 0.7125, 0.5675, 0.01155, 0.7917, 0.01155, 0.4754, 1.961e-08, 0.4754, 1.0, 0.3316, 1.0, 0.3316, 1.961e-08, 0.9167, 1.642e-08, 0.9167, 0.4381, 0.828, 0.4381, 0.828, 1.642e-08, 0.3316, 1.961e-08, 0.3316, 1.0, 0.1667, 1.0, 0.1667, 1.961e-08, 0.7917, 0.01155, 0.5675, 0.01155, 0.5675, 0.0, 0.7917, 2.071e-08, 0.9167, 0.4381, 0.9941, 0.4381, 0.9941, 0.4453, 0.9167, 0.4453, 0.5977, 0.5649, 0.2988, 0.5649, 0.2988, 0.01584, 0.5977, 0.01584, 0.924, 0.9719, 0.9514, 0.9719, 0.9514, 1.0, 0.924, 1.0, 0.9514, 2.696e-08, 0.9514, 0.9719, 0.924, 0.9719, 0.924, 2.696e-08, 0.0, 0.0, 0.0, 0.0, 0.0, 0.0, 0.0, 0.0, 0.5977, 0.3914, 0.8965, 0.3914, 0.8965, 0.5213, 0.5977, 0.5213, 0.8965, 0.3914, 0.5977, 0.3914, 0.5977, 0.01584, 0.8965, 0.01584, 0.0, 0.0, 0.0, 0.0, 0.0, 0.0, 0.0, 0.0, 0.9514, 0.5213, 0.9514, 0.3914, 1.0, 0.3914, 1.0, 0.5213, 0.0, 0.0, 0.0, 0.0, 0.0, 0.0, 0.0, 0.0, 0.3537, 0.5649, 0.3537, 0.7374, 0.3263, 0.7374, 0.3263, 0.5649, 2.572e-07, 1.887e-07, 0.2988, 1.887e-07, 0.2988, 0.01584, 2.552e-07, 0.01584, 2.552e-07, 0.01584, 0.2988, 0.01584, 0.2988, 0.5649, 1.834e-07, 0.5649, 0.8965, 0.02805, 0.8965, 2.696e-08, 0.924, 2.696e-08, 0.924, 0.02805, 0.6737, 0.5213, 0.6737, 0.6938, 0.6463, 0.6938, 0.6463, 0.5213, 0.0, 0.0, 0.0, 0.0, 0.0, 0.0, 0.0, 0.0, 0.0, 0.0, 0.0, 0.0, 0.0, 0.0, 0.0, 0.0, 0.0, 0.0, 0.0, 0.0, 0.0, 0.0, 0.0, 0.0, 0.8965, 0.01584, 0.5977, 0.01584, 0.5977, 1.887e-07, 0.8965, 1.887e-07, 1.0, 0.01584, 0.9514, 0.01584, 0.9514, 1.887e-07, 1.0, 1.887e-07, 0.0, 0.0, 0.0, 0.0, 0.0, 0.0, 0.0, 0.0, 0.0, 0.0, 0.0, 0.0, 0.0, 0.0, 0.0, 0.0, 0.5977, 0.01584, 0.2988, 0.01584, 0.2988, 0.0, 0.5977, 2.696e-08, 0.3812, 0.5649, 0.3812, 0.5929, 0.3537, 0.5929, 0.3537, 0.5649, 0.0, 0.0, 0.0, 0.0, 0.0, 0.0, 0.0, 0.0, 0.0, 0.0, 0.0, 0.0, 0.0, 0.0, 0.0, 0.0, 0.9941, 1.642e-08, 0.9941, 0.4381, 0.9167, 0.4381, 0.9167, 1.642e-08, 0.5977, 0.8001, 0.5977, 0.6702, 0.6463, 0.6702, 0.6463, 0.8001, 3.647e-08, 0.5807, 0.2988, 0.5807, 0.2988, 0.7106, 1.948e-08, 0.7106, 0.2422, 3.707e-15, 0.6859, 1.261e-07, 0.6859, 0.8011, 0.2422, 0.8011])
me_cube.materials.append(mat_grey_metal)
me_cube.materials.append(mat_dark_wood)
me_cube.materials.append(mat_white_plaster)
me_cube.update()
me_cube_001 = bpy.data.meshes.new('Cube.001')
me_cube_001.from_pydata([(-2.888, -2.5, -1.844), (-2.888, -2.5, -1.244), (-2.888, -1.91, -1.844), (-2.888, -1.91, -1.244), (1.112, -2.5, -1.844), (1.112, -2.5, -1.244), (1.112, -1.91, -1.844), (1.112, -1.91, -1.244)], [], [(0, 1, 3, 2), (2, 3, 7, 6), (6, 7, 5, 4), (4, 5, 1, 0), (2, 6, 4, 0), (7, 3, 1, 5)])
_uv = me_cube_001.uv_layers.new(name='UVMap')
_uv.uv.foreach_set('vector', [1.0, 0.295, 0.7987, 0.295, 0.7987, 0.1475, 1.0, 0.1475, 0.2013, 1.0, 0.0, 1.0, 1.46e-07, 4.793e-08, 0.2013, 5.377e-08, 1.0, 0.1475, 0.7987, 0.1475, 0.7987, 7.109e-08, 1.0, 7.692e-08, 0.4027, 1.0, 0.2013, 1.0, 0.2013, 5.377e-08, 0.4027, 5.96e-08, 0.6007, 5.741e-09, 0.6007, 1.0, 0.4027, 1.0, 0.4027, 0.0, 0.7987, 4.128e-08, 0.7987, 1.0, 0.6007, 1.0, 0.6007, 3.554e-08])
me_cube_001.materials.append(mat_grey_metal)
me_cube_001.update()

# ---- objects
ob_plane = bpy.data.objects.new('Plane', me_plane)
ob_plane_001 = bpy.data.objects.new('Plane.001', me_plane_001)
ob_plane_002 = bpy.data.objects.new('Plane.002', me_plane_002)
ob_plane_003 = bpy.data.objects.new('Plane.003', me_plane_003)
ob_plane_004 = bpy.data.objects.new('Plane.004', me_plane_004)
ob_plane_005 = bpy.data.objects.new('Plane.005', me_plane_005)
ob_cube = bpy.data.objects.new('Cube', me_cube)
ob_cube_001 = bpy.data.objects.new('Cube.001', me_cube_001)

# ---- transforms, parenting, visibility, modifiers, constraints
ob_plane.location = (-12.2, 0.0, 2.7)
ob_plane.rotation_euler = (-0.0, 1.571, 0.0)
ob_plane_001.location = (12.2, -3.953, 2.7)
ob_plane_001.rotation_euler = (3.142, 1.571, 0.0)
ob_plane_002.location = (12.2, -3.953, 2.7)
ob_plane_002.rotation_euler = (1.571, 1.571, 0.0)
ob_plane_003.location = (-12.2, 3.953, 2.7)
ob_plane_003.rotation_euler = (4.712, 1.571, 0.0)
ob_plane_004.location = (0.0, -3.953, 9.149)
ob_plane_005.location = (-4.169e-14, 2.384e-07, 5.4)
ob_plane_005.rotation_euler = (-0.0, -3.142, -0.0)
ob_cube.location = (7.563, -3.953, 1.895)
ob_cube_001.location = (2.881, -0.4166, 2.7)

# ---- collection membership
col_collection.objects.link(ob_plane)
col_collection.objects.link(ob_plane_001)
col_collection.objects.link(ob_plane_002)
col_collection.objects.link(ob_plane_003)
col_collection.objects.link(ob_plane_004)
col_collection.objects.link(ob_plane_005)
col_collection.objects.link(ob_cube)
col_collection.objects.link(ob_cube_001)

# ---- scene / render settings (as saved in the file)
scene.frame_start = 1; scene.frame_end = 250; scene.frame_set(1)
scene.render.engine = 'BLENDER_EEVEE_NEXT'
bpy.context.view_layer.update()

# ---- added for rendering (the .blend has no active camera and no usable light): camera, sun
cam_auto = bpy.data.cameras.new('AutoCamera')
cam_auto.lens = 50.0
cam_auto.sensor_width = 36.0
cam_auto.clip_end = 1000.0
ob_auto_camera = bpy.data.objects.new('AutoCamera', cam_auto)
scene.collection.objects.link(ob_auto_camera)
ob_auto_camera.location = (24.3077, -29.0843, 22.1462)
ob_auto_camera.rotation_euler = (1.09748, -7.21219e-08, 0.694738)
scene.camera = ob_auto_camera
light_auto_sun = bpy.data.lights.new('AutoSun', 'SUN')
light_auto_sun.energy = 3.0
light_auto_sun.angle = 0.0523599
ob_auto_sun = bpy.data.objects.new('AutoSun', light_auto_sun)
scene.collection.objects.link(ob_auto_sun)
ob_auto_sun.rotation_euler = (0.872665, 0.174533, 0.523599)
bpy.context.view_layer.update()
